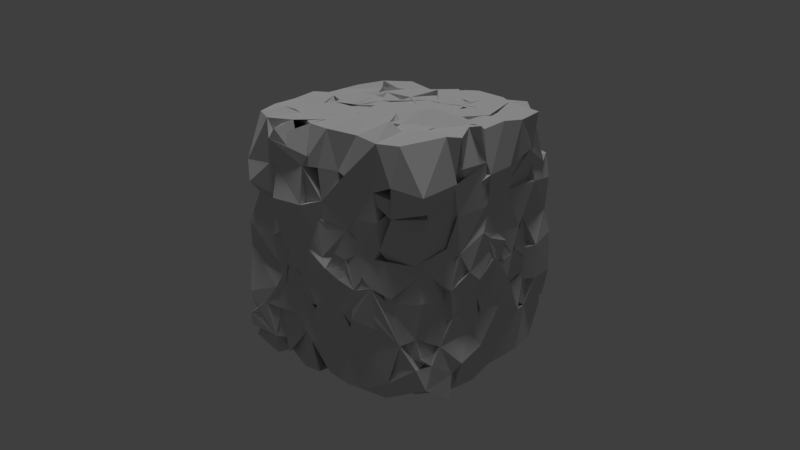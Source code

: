 # Source: DestroyableBlockNoJoin.blend  (saved by Blender 2.78.0; exported with 4.5.12 LTS)
import bpy
from mathutils import Matrix  # noqa: F401  (used for matrix-valued properties, if any)

bpy.ops.wm.read_factory_settings(use_empty=True)
scene = bpy.context.scene
scene.name = 'Scene'

# ---- collections
col_collection_1 = bpy.data.collections.new('Collection 1'); scene.collection.children.link(col_collection_1)

# ---- materials (node trees are filled in below, after node groups)
mat_material_001 = bpy.data.materials.new('Material.001')
mat_material_001.alpha_threshold = 0.0
mat_material_001.diffuse_color = (0.64, 0.64, 0.64, 1.0)
mat_material_001.specular_color = (0.5, 0.5, 0.5)
mat_material_001.roughness = 0.5
mat_material_001.specular_intensity = 1.0

# ---- node groups
ng_auto_smooth = bpy.data.node_groups.new('Auto Smooth', 'GeometryNodeTree')
_s = ng_auto_smooth.interface.new_socket(name='Geometry', in_out='OUTPUT', socket_type='NodeSocketGeometry')
_s = ng_auto_smooth.interface.new_socket(name='Geometry', in_out='INPUT', socket_type='NodeSocketGeometry')
_s = ng_auto_smooth.interface.new_socket(name='Angle', in_out='INPUT', socket_type='NodeSocketFloat')
_s.subtype = 'ANGLE'
_s.min_value = 0.0
_s.max_value = 3.142
ng_auto_smooth.is_modifier = True
_N = ng_auto_smooth.nodes; _L = ng_auto_smooth.links
n0 = _N.new('NodeGroupOutput'); n0.name = 'Group Output'; n0.location = (480, -100)
n1 = _N.new('NodeGroupInput'); n1.name = 'Group Input'; n1.location = (-420, -300)
n2 = _N.new('NodeGroupInput'); n2.name = 'Group Input.001'; n2.location = (-60, -100)
n3 = _N.new('GeometryNodeSetShadeSmooth'); n3.name = 'Set Shade Smooth'; n3.location = (120, -100)
n3.domain = 'EDGE'
n4 = _N.new('GeometryNodeSetShadeSmooth'); n4.name = 'Set Shade Smooth.001'; n4.location = (300, -100)
n5 = _N.new('GeometryNodeInputMeshEdgeAngle'); n5.name = 'Edge Angle'; n5.location = (-420, -220)
n6 = _N.new('GeometryNodeInputEdgeSmooth'); n6.name = 'Is Edge Smooth'; n6.location = (-60, -160)
n7 = _N.new('GeometryNodeInputShadeSmooth'); n7.name = 'Is Face Smooth'; n7.location = (-240, -340)
n8 = _N.new('FunctionNodeBooleanMath'); n8.name = 'Boolean Math'; n8.location = (-60, -220)
n9 = _N.new('FunctionNodeCompare'); n9.name = 'Compare'; n9.location = (-240, -180)
n9.operation = 'LESS_EQUAL'
_L.new(n5.outputs[0], n9.inputs[0])
_L.new(n4.outputs[0], n0.inputs[0])
_L.new(n1.outputs[1], n9.inputs[1])
_L.new(n9.outputs[0], n8.inputs[0])
_L.new(n7.outputs[0], n8.inputs[1])
_L.new(n2.outputs[0], n3.inputs[0])
_L.new(n6.outputs[0], n3.inputs[1])
_L.new(n3.outputs[0], n4.inputs[0])
_L.new(n8.outputs[0], n3.inputs[2])
n0.is_active_output = True

# ---- material node trees

# ---- world
world_world = bpy.data.worlds.new('World'); scene.world = world_world
world_world.use_nodes = True; world_world.node_tree.nodes.clear()
_N = world_world.node_tree.nodes; _L = world_world.node_tree.links
n0 = _N.new('ShaderNodeOutputWorld'); n0.name = 'World Output'; n0.location = (300, 300)
n1 = _N.new('ShaderNodeBackground'); n1.name = 'Background'; n1.location = (10, 300)
n1.inputs[0].default_value = (0.05, 0.05, 0.05, 1.0)
n2 = _N.new('ShaderNodeGamma'); n2.name = 'Gamma'; n2.location = (-190, 300)
_L.new(n1.outputs[0], n0.inputs[0])
n0.is_active_output = True
world_world.use_sun_shadow = False
world_world.sun_shadow_jitter_overblur = 0.0
world_world.cycles.sampling_method = 'MANUAL'

# ---- cameras
cam_camera = bpy.data.cameras.new('Camera')
cam_camera.clip_end = 100.0
cam_camera.lens = 35.0
cam_camera.sensor_width = 32.0
cam_camera.sensor_height = 18.0
cam_camera.ortho_scale = 7.314
cam_camera.dof.focus_distance = 0.0

# ---- lights
light_sun_001 = bpy.data.lights.new('Sun.001', 'SUN')
light_sun_001.transmission_factor = 0.0
light_sun_001.angle = 0.1993
light_sun_001.energy = 1.0
light_sun_001.shadow_buffer_clip_start = 0.5
light_sun_001.shadow_soft_size = 0.1
light_sun_001.shadow_cascade_max_distance = 1000.0

# ---- meshes
me_cube = bpy.data.meshes.new('Cube')
me_cube.from_pydata([(-0.2742, 0.5004, -1.068), (-0.2315, 0.511, -0.6785), (-0.2675, 0.1503, -0.6586), (0.009228, 0.1246, -0.6735), (-0.6945, 0.3332, -0.1397), (-1.035, 0.4114, -0.4237), (-0.7104, -0.01941, -0.3055), (0.2535, -0.4851, 0.6788), (0.6502, -0.2265, 0.6946), (0.2753, -0.4886, 1.098), (0.379, -0.6827, 1.05), (-0.4574, 1.172, -0.7186), (-0.06839, 1.194, -0.4335), (-0.6532, 0.995, -0.6346), (-0.2997, 0.8936, -0.6461), (0.6858, -0.9253, 0.7442), (0.9875, -0.766, 1.105), (-0.2474, 1.196, 0.6228), (-0.1293, 1.214, 0.3439), (0.6069, -0.8013, 0.4022), (1.116, -0.8442, 0.2582), (1.078, -1.082, 0.6174), (0.6615, -0.7145, 0.3694), (1.059, -0.6743, 0.3694), (1.132, -0.8739, 0.5972), (0.6355, -0.9282, 0.5972), (-1.009, -0.06408, -0.06534), (-0.5977, -0.0835, 0.2843), (-0.659, 0.1677, -0.03389), (-1.067, 0.002993, 0.00258), (-0.6765, -0.04338, 0.4143), (1.078, 0.4137, 0.1512), (-0.5441, 0.1585, 0.6788), (-0.5699, 0.1556, 1.095), (-0.2542, 0.4946, 1.144), (1.11, 0.2709, 0.2556), (0.648, 0.0256, 0.4017), (0.1579, 1.249, 0.7182), (0.1463, 0.7575, 0.5784), (-0.6177, -0.2539, -0.1863), (-1.078, -0.2423, 0.06108), (-1.071, -0.4726, 0.1869), (-1.056, 0.1098, -0.1522), (-1.103, 0.4977, -0.1809), (-0.7052, 0.5549, -0.1426), (-1.028, 0.1184, -0.4429), (-0.6445, 0.5183, -0.2283), (-0.6515, -0.4988, -0.133), (-0.7232, -0.6676, -0.3566), (-1.011, -0.6299, -0.3615), (-0.4417, -0.7335, -1.049), (-0.3708, -0.6976, -0.6969), (-0.01549, -0.5485, -1.059), (0.192, -0.8505, -1.061), (0.2938, -0.8344, -0.561), (-1.045, -1.161, 0.3291), (-0.5221, -1.25, 0.1297), (-1.141, -0.2929, 0.2715), (-0.7052, -0.5038, 0.6293), (0.6632, 0.626, 0.004946), (1.087, 0.6732, -0.01499), (1.067, 1.028, -0.2255), (0.145, 0.8229, 0.2691), (0.1459, 1.213, 0.2472), (0.1539, 0.5485, -0.7367), (-0.1296, 0.8251, -1.051), (0.1586, 0.8015, -0.9926), (-0.9694, -1.023, 1.067), (-0.6965, -0.9539, 1.085), (0.6002, -0.2003, 0.2909), (0.634, -0.4574, 0.1877), (-1.075, 0.4289, 0.6285), (-1.099, 0.8305, 0.3264), (-0.7254, 0.7882, 0.6775), (-0.768, 0.8439, -1.072), (-0.8247, 1.179, -1.012), (-0.7473, 1.263, -0.7195), (-0.6313, 0.7823, -0.662), (-0.08215, 0.03869, -1.111), (-0.3072, -0.185, -0.6775), (-0.08701, 0.05635, -0.6136), (-0.2877, -0.4193, -0.6679), (-0.08401, 0.5879, 0.6067), (0.1759, 0.4766, 0.5972), (0.1028, 0.8436, 1.031), (-0.1237, 0.8359, 1.038), (0.6109, -0.7024, 0.7822), (0.5712, 0.5191, 0.5874), (0.5618, 0.4843, 1.087), (-0.6455, 0.05992, 0.436), (-0.6486, 0.134, 0.2193), (1.063, 1.188, 0.5728), (1.071, 0.9164, 0.5698), (0.6809, 1.186, 0.6343), (1.03, 1.229, 0.7565), (1.132, 0.8432, 0.7391), (0.746, 1.252, 0.7676), (0.525, -0.7849, 0.6346), (0.5722, -0.796, 1.064), (-0.418, 0.7869, 0.4205), (-0.2267, 0.79, 0.834), (-0.9735, 0.4336, 0.1818), (-0.3266, -0.7517, 0.4936), (-0.5608, -0.6069, 0.6216), (0.2085, 1.133, -0.8444), (0.1294, 0.8104, -0.5321), (-0.5871, 0.5124, -1.103), (-0.6313, 0.5547, -0.6653), (-0.2303, 0.8561, -1.131), (-0.4862, 0.8535, -1.141), (-0.5013, 0.8652, -0.643), (-0.6541, 0.8703, 0.603), (-0.7646, 1.251, 0.7571), (-0.7301, 1.198, 1.019), (-0.7022, 0.7824, 1.046), (-0.6365, 0.8309, 0.8016), (-0.5475, 1.083, 0.7752), (0.59, -0.1719, -1.136), (0.6447, -0.4245, -0.6325), (0.7472, -0.1607, -1.138), (0.7591, -0.5216, -1.133), (0.6636, -0.5682, -0.7105), (0.6581, -0.1026, -0.7129), (-1.038, -0.6047, -0.05962), (-1.04, 0.175, 0.7109), (-0.7087, 0.1454, 0.1192), (-0.7068, 0.07042, 0.04826), (-1.128, -0.5614, 0.3557), (-1.064, -0.7659, 0.6147), (-0.6389, -0.8636, 0.54), (-0.6723, -0.2286, -0.6693), (0.5062, 1.309, 0.2449), (0.3494, 0.7878, 0.2786), (0.4618, 1.225, 0.612), (0.6951, 0.7395, 0.2838), (-0.9808, 0.1192, 0.2506), (-0.6277, 0.04769, 0.3283), (-0.7058, -0.3324, 0.3409), (0.1775, 0.1917, 0.6249), (-0.04758, 0.0827, -0.7452), (-0.4246, 0.4069, -1.064), (-0.3813, 0.3944, -0.6468), (0.07517, 0.3422, -0.6907), (0.1602, -0.09627, -1.117), (0.2608, 0.2837, -1.058), (0.09007, -0.791, 1.043), (-0.6431, 0.3123, -0.542), (-0.5906, -0.1624, 0.1471), (0.1462, 1.231, -0.6829), (0.4217, 0.8555, -0.3419), (0.5492, 1.186, -0.5728), (0.2442, -0.3926, -1.098), (0.2783, -0.4427, -0.6993), (1.047, 1.143, -0.4744), (0.7552, 1.227, -0.7369), (1.022, 1.112, -0.7464), (1.0, 0.5962, 0.6812), (0.6768, 0.5212, 1.034), (0.959, 0.5429, 0.8999), (0.6594, 1.186, 0.4639), (0.8777, 1.196, 0.6392), (0.6473, 1.212, 0.804), (1.062, -0.9624, 1.055), (0.5119, 1.301, 0.8345), (0.3153, 0.7431, 0.4863), (0.6958, 0.8943, 0.411), (0.1521, 1.06, 0.5427), (-0.3658, 0.8033, -0.2596), (-0.3525, 1.261, -0.2688), (0.5578, -0.2057, 0.64), (1.011, -0.1563, 1.05), (0.8779, 0.1274, 0.9738), (1.036, 0.7892, 1.082), (0.7492, 0.835, 1.137), (0.6742, 0.1397, 0.2269), (-0.5314, -0.5418, -1.043), (-0.9267, -0.7441, -1.014), (-0.8607, -0.7004, -0.6544), (0.6784, -0.8678, -1.05), (0.7805, -1.165, -1.025), (0.4347, -1.201, -0.5415), (0.5722, 1.172, 1.098), (0.7969, 1.18, 1.077), (-1.138, -0.3096, 0.6999), (-0.6617, -0.2037, 0.6465), (-1.061, -0.1234, 0.9839), (0.2861, -0.1676, -0.6976), (-0.6307, 0.8363, -0.9416), (-0.6409, 1.186, -0.928), (-0.5424, 1.266, -0.4389), (-0.5553, 0.7646, -0.4147), (-0.6835, 1.095, -0.3258), (-0.1215, 1.029, -0.2613), (-0.6045, 1.246, -0.167), (-0.1604, 0.9662, -0.09488), (0.6717, -0.09432, 0.07683), (1.083, -0.1448, 0.06587), (1.054, -0.4307, 0.638), (-0.09512, -0.4836, 0.6373), (0.1606, -0.46, 0.6451), (-0.1505, -0.7877, 0.6956), (-0.1098, -0.4253, -0.7002), (-0.5725, -0.5576, -0.6821), (-0.3777, -0.8685, -0.7681), (-0.2433, 1.195, 0.4101), (-0.1912, 0.8743, 0.4), (-0.5769, 0.8179, 0.5649), (0.4572, 0.7728, -0.2049), (0.7161, 1.215, 0.01054), (0.9427, 1.146, -0.2498), (0.9347, 0.8477, -0.212), (-0.4756, -1.25, -0.1881), (-0.741, -1.153, -0.4586), (-0.6572, -0.8443, -0.3995), (-1.044, 0.8059, -1.016), (-1.111, 0.8137, -0.6568), (-1.036, 0.4504, -0.9392), (1.056, 0.5078, 0.5977), (0.6936, 0.4951, 0.5565), (-0.9684, -0.7983, -0.6392), (0.2027, 1.23, -0.01653), (0.2024, 1.21, -0.343), (0.161, 0.8711, -0.3677), (0.5808, -0.4709, 0.6132), (-0.7976, -0.824, 0.698), (-0.7116, -1.152, 1.055), (-0.6156, 1.225, 0.148), (1.053, -0.8974, -0.99), (1.101, -0.5319, -1.076), (1.135, -0.4964, -0.7224), (0.468, -0.1106, 0.7001), (-1.024, 0.8481, -0.1254), (-1.042, 1.192, -0.09922), (1.096, -0.6995, -0.9163), (0.1772, -0.8607, 1.059), (-1.133, -0.1396, -0.6688), (0.8999, 0.8079, -1.099), (0.7298, 0.4218, -0.6863), (1.099, -0.1121, -0.04257), (0.7409, -0.1797, 0.2891), (1.03, -0.1986, 0.2807), (0.3546, 1.212, -0.9749), (0.3844, -0.09619, -1.131), (-0.7226, 0.4652, 0.1579), (0.1567, 1.188, -0.591), (0.258, 1.224, -0.6651), (0.2402, 0.7881, -0.6435), (-1.086, -0.5424, 0.7283), (-0.7162, -0.5377, 0.9779), (-1.006, -0.603, 0.9124), (0.6555, -0.8639, -0.1678), (0.01412, -0.04844, 1.136), (-0.329, -0.2351, 1.067), (0.3083, -0.1421, 0.6799), (0.5925, 0.1493, 0.5879), (-0.7445, 1.24, 0.08478), (-1.04, 1.24, 0.04702), (0.675, -0.6766, 0.4941), (0.6378, -0.5937, -0.03502), (1.094, 0.08274, -0.01172), (1.104, -1.159, -0.7058), (-0.06163, 1.183, 0.9747), (0.3086, 1.187, 1.019), (0.09993, -0.3546, 0.6931), (-0.601, -0.7934, -0.1298), (-1.077, -0.8337, 0.07151), (0.6074, 0.5413, -0.5955), (1.084, 0.5053, -0.7081), (0.3463, 0.7813, 0.1758), (-0.4077, 0.02181, 0.6329), (-0.06519, 0.1186, 0.682), (0.6321, 1.203, -0.05952), (0.8631, 0.8068, 0.2187), (1.014, 1.17, 0.1417), (-0.2873, 0.8303, -0.9149), (-0.1945, 1.214, -0.8583), (-1.046, 1.195, -0.6697), (-0.1417, -0.1751, -0.6496), (-1.087, -0.8265, -0.5708), (-0.9467, -1.114, -0.7735), (-0.6729, -1.201, -0.6644), (-0.7274, -0.1354, -0.3204), (-0.6977, -0.1661, 0.08586), (0.7117, 0.3494, 0.1808), (0.6526, 0.2623, -0.2203), (-0.7208, 0.5705, -0.5203), (-0.8978, 0.02559, -0.6514), (-0.1113, 0.8263, -0.2537), (0.7707, 1.175, -1.063), (0.5442, 1.166, -1.051), (0.6575, -0.5152, 0.664), (0.6354, 0.5865, 0.9208), (-0.7023, 1.176, 0.3711), (-0.7249, -0.1727, -1.028), (-0.5844, 0.4983, 1.143), (-0.3294, 1.209, 0.6802), (1.08, -0.1215, -1.084), (1.123, -0.1502, -0.7269), (0.991, 0.4509, -0.6857), (0.08389, -0.3466, -1.063), (-0.9886, -0.9276, -0.2999), (-0.7164, -1.007, -0.6917), (0.9701, 1.216, 0.3208), (0.1896, 0.8788, -0.6673), (0.2703, 0.425, -0.6656), (-0.01139, 0.6251, -0.6665), (-0.2139, 1.077, 0.1387), (-0.3113, 0.781, 0.1237), (-0.3251, -1.196, -1.078), (-0.4101, -1.239, -0.6577), (-0.1691, -1.166, -1.066), (0.05916, -1.182, -0.5923), (0.6473, -0.2906, -0.1664), (1.075, -0.1314, -0.3411), (1.073, -1.194, 0.3115), (0.6662, -1.204, 0.4187), (1.025, -0.8273, 0.07441), (0.4993, -1.25, 0.09813), (0.4727, -0.7497, 0.1562), (-0.2296, 0.3828, -1.028), (-0.5401, -0.01846, -0.676), (-0.302, 0.2742, 0.666), (0.6287, -0.147, -0.6207), (0.6069, -0.1067, -0.3817), (0.9756, 0.03713, -0.9673), (1.112, -1.165, 0.7544), (-0.2748, 0.4328, 0.6426), (-0.2522, 0.3911, 1.064), (-0.5176, 0.6639, 1.044), (0.2535, -0.04878, 1.047), (1.031, 0.1279, -0.2937), (-1.064, -0.3158, 0.5913), (-0.8994, 0.06178, -1.034), (-0.7181, -0.8633, -0.6644), (-0.6915, -0.6016, -0.9156), (-0.744, 0.8058, 0.09761), (-0.4597, 1.204, 0.965), (-0.4053, 0.7817, 0.9641), (1.057, 0.0138, -0.2315), (0.6884, 0.04331, 0.106), (-0.06991, -0.35, 0.6737), (0.05557, 0.04826, 0.7078), (0.05776, 0.08066, 1.048), (1.046, 1.192, -0.141), (0.6143, 1.222, -0.3672), (-0.3308, -0.1331, 0.6415), (-0.3334, -0.07354, 1.018), (-0.8934, 0.03666, 0.6176), (-0.9013, 0.05141, 1.036), (-0.3774, -1.243, 0.5937), (-0.3716, -1.204, 1.03), (-0.07827, -1.182, 1.01), (-0.6328, 0.5153, 1.034), (-1.063, 1.168, 0.7691), (-1.129, 0.8581, 0.6822), (-1.076, 1.198, 0.564), (-0.7306, 1.211, 0.658), (-0.1702, 1.22, -0.09662), (-0.9034, 0.4602, 0.9943), (-1.066, 0.7433, 0.9658), (0.177, 1.114, 0.1194), (-0.8681, 0.6283, -1.04), (-0.8414, 0.6583, -0.607), (0.9339, 0.1449, -1.081), (0.1182, -1.132, -1.046), (0.6533, 0.9575, 0.2166), (0.7504, -0.3064, 1.043), (-0.2526, 1.098, -1.134), (-0.2986, 1.104, -0.6388), (0.4906, -1.25, -0.1652), (-1.08, -0.139, -1.008), (-0.6708, -1.109, -0.9186), (0.7713, 0.1741, 0.1466), (0.9794, -0.4072, -0.04026), (0.7397, 0.07789, -0.07169), (0.7706, 1.151, 0.1396), (-0.9778, 0.5433, -0.6173), (0.142, 0.198, 1.051), (0.4312, -0.6386, -1.083), (0.9679, -0.681, -1.031), (0.9331, -0.6601, -0.644), (1.045, 0.4493, -1.076), (1.002, -0.5014, -0.5789), (-0.8629, 0.5584, 0.6681), (-0.624, 0.3869, 1.045), (-0.4302, 0.7778, 0.7093), (-0.3733, 0.6839, 1.016), (-0.7124, 0.8857, 1.048), (-0.6509, -0.7036, 1.052), (-1.039, -0.7356, 0.4779), (-0.649, -0.6766, -0.0476), (-1.031, -0.8113, -0.195), (-1.11, -0.9797, 0.8459), (-0.7346, -1.146, 0.8259), (-0.8847, -1.174, 0.6847), (-0.9137, -0.8094, 1.009), (-0.4703, 0.5273, 0.6803), (-0.3077, 0.00306, 1.079), (-0.2903, -0.9434, 0.6446), (-0.645, -1.01, -0.1997), (-0.6303, -0.9952, -0.03978), (-0.5205, -0.8848, -0.6582), (-1.008, 0.3698, -0.1155), (0.2537, -0.1034, -1.034), (0.7319, 0.007861, 0.2991), (1.052, -0.766, 0.9592), (0.7347, -1.121, 1.075), (0.6368, -0.5262, 0.5037), (1.034, -0.477, 0.5037), (0.4956, -0.4458, 0.6882), (0.5146, -0.4179, 1.086), (0.05655, 0.4331, 1.02), (0.2042, 0.3721, 0.6704), (-0.5957, 0.3933, -0.4491), (0.6159, 1.231, -0.8576), (0.6021, 0.7921, -0.8748), (0.9663, 0.4247, -0.1215), (0.6008, 0.3443, -0.2748), (0.9964, 0.06208, -0.04699), (0.9705, 0.3223, -0.2343), (-0.5865, -0.2718, 0.6534), (-0.5975, -0.5137, 1.031), (-0.8951, 0.5693, 0.2931), (-0.9892, 0.06468, 0.01534), (-0.9666, 0.5545, 0.1571), (-0.684, -0.08423, -0.02447), (-0.6463, 0.08183, -0.1108), (-1.039, 0.2033, -0.04593), (-0.6933, 0.1744, 0.3037), (-0.5187, -0.06211, -1.032), (-0.3144, 0.1168, 1.081), (1.06, 0.1089, 0.2178), (0.04065, 0.1823, -1.077), (-0.8031, -1.205, -0.3666), (-0.8053, -0.7909, -0.3313), (0.8889, -0.7697, -0.686), (0.9142, -1.2, -0.6803), (0.7005, -1.221, -0.7373), (-0.3426, -1.214, -0.7942), (-0.05145, -1.209, -0.4978), (-0.8964, -0.7897, 0.648), (-0.6231, -1.128, 0.9527), (-0.002163, -0.75, -0.2485), (-0.002163, -1.25, -0.2485), (-0.001432, -1.25, 0.2515), (-0.001432, -0.75, 0.2515), (0.309, -1.155, -0.7755), (0.3029, -0.81, -0.7716), (0.7975, -1.221, -0.3376), (0.8478, -0.781, -0.3411), (0.7414, -0.7802, 0.3327), (0.7733, -1.21, 0.3507), (0.9163, -0.8129, 0.7368), (0.7412, -1.083, 0.8584), (-0.81, -0.7692, 0.3693), (-0.7881, -1.21, 0.3697), (0.3882, -1.221, 0.7778), (0.398, -0.7736, 0.7329), (-0.3247, -1.157, 0.8004), (-0.2798, -0.8362, 0.8025), (-0.2245, 0.7775, 0.9515), (-0.3103, 1.131, 0.8596), (-0.7698, 1.214, -0.1905), (-1.104, 0.1019, -0.3285), (-1.06, 0.3686, -0.2564), (0.8138, -0.5927, 1.099), (-0.1209, 1.189, -0.5273), (1.005, -0.7357, 0.7037), (0.8255, -0.604, 0.6945), (-0.2812, 0.806, 0.6243), (-0.266, 1.184, 0.292), (-0.1349, 0.8233, 0.2874), (0.7017, -1.126, 0.6008), (-0.9911, -0.004208, 0.315), (-0.5898, -0.01812, -0.03238), (-1.069, -0.02602, 0.2237), (-1.086, -0.2129, 0.7416), (-0.6873, -0.2509, 0.7422), (0.6891, 0.4645, 0.2002), (1.073, 0.4927, -0.2171), (0.6842, 0.3987, -0.2019), (1.106, 0.7789, 0.1538), (1.104, 0.7782, -0.1834), (-0.3717, 0.1385, 0.6825), (-0.2021, 0.5253, 0.6807), (1.062, 0.1468, 0.5632), (0.6859, 0.1474, 0.5337), (0.2075, 0.779, 0.4956), (-0.1948, 0.8919, 0.581), (-0.9884, -0.5276, 0.2204), (-1.019, -0.5096, -0.2012), (-0.6281, -0.5507, -0.235), (-0.3874, -0.6556, -1.082), (-0.6228, -0.3267, -0.681), (-0.2784, -0.5403, -0.689), (-0.2865, -0.5854, -1.088), (-0.6714, -0.8259, 0.3017), (-1.069, 0.02043, 0.4468), (-1.097, -0.4314, 0.6402), (-0.6344, -0.2028, 0.4154), (1.028, 0.8852, -0.1517), (-1.009, -0.9137, 1.097), (-1.022, -0.7974, 1.095), (-0.632, -0.8683, 0.6914), (-0.7076, 0.6989, 0.6053), (-1.069, 0.6944, 0.5384), (-1.024, 0.7503, 0.3074), (-0.6844, 0.7212, 0.2927), (-0.6135, 1.219, -1.047), (-0.001962, 0.08588, -1.069), (-0.2502, -0.3291, -0.632), (-0.2213, -0.4007, -1.051), (0.1241, -0.164, -1.047), (1.083, -0.9591, 0.6799), (-0.6491, -0.07957, 0.1109), (-1.049, -0.06974, 0.1085), (0.004692, 0.8188, 0.645), (-0.02427, 1.224, 0.644), (-0.2359, 1.206, 0.7948), (-0.4253, 1.207, 0.4366), (-0.6133, 0.3937, 0.2052), (0.2715, 1.127, -0.6991), (-0.2457, 0.9452, -0.5679), (-0.02243, 1.26, -0.6615), (0.2649, 1.172, -0.5654), (-0.6737, 0.1291, -1.013), (-1.099, -0.4845, -0.2659), (-1.067, -0.1322, -0.2989), (-0.6845, -0.5165, -0.5075), (-1.044, 0.1321, 0.6158), (-0.6671, 0.09497, 0.5838), (-0.5996, 0.4392, 0.616), (-0.6889, 0.0684, -0.6936), (-0.7574, 0.05563, -1.008), (0.4257, 0.8432, 0.6526), (-1.094, -0.2246, 0.2039), (0.3086, 0.1224, 1.036), (0.2031, 0.4272, 1.038), (0.08317, 0.3291, -1.091), (0.1274, -0.1278, -0.6552), (0.178, -1.194, 1.058), (0.03579, -1.199, 0.5509), (0.3406, -1.2, 1.042), (0.3253, -0.791, 1.045), (0.5336, 0.1333, -0.687), (0.2131, 0.4184, -1.082), (0.5429, 0.1214, -1.084), (0.439, 0.002313, -0.6586), (-0.5711, 0.258, -0.5907), (-1.027, 0.3193, -0.6152), (-1.029, 0.2748, -0.2298), (0.4843, 1.226, -0.4751), (0.4225, 1.221, -0.5819), (0.6767, -0.7845, -0.9743), (0.6504, -0.5186, -1.079), (1.096, 1.185, -0.6898), (0.6692, 0.5712, 0.6397), (0.8449, 0.7978, 0.7068), (0.5493, 1.218, 0.4866), (0.5981, 0.7656, 0.4866), (0.5882, 0.7776, 0.9999), (0.6786, -1.004, 1.094), (0.6846, -1.026, 0.6793), (0.7448, -1.136, 0.6989), (0.2056, 1.061, 0.6918), (0.495, 1.261, 0.7401), (0.3422, 0.7731, 0.649), (0.1843, 1.127, 0.6148), (-0.6933, 1.208, -0.2624), (-0.6883, 1.195, -0.6171), (-0.1998, 1.172, -1.075), (-0.1408, 1.219, -0.6794), (-0.01413, 1.21, -1.034), (0.9408, 0.05362, 1.011), (0.9298, 0.04529, 0.6694), (0.04196, 0.2226, -0.6806), (-0.3291, 0.07009, -0.6528), (-0.3567, 0.05939, -1.093), (0.9977, 0.6141, 0.9776), (0.6786, 0.1164, 0.0267), (0.696, 0.5324, 0.3413), (-1.052, -0.6186, -0.9591), (-1.082, -0.5167, -0.095), (-1.046, -0.7112, -0.4097), (-1.093, -0.3807, -0.19), (-0.7009, -0.3511, -0.1987), (0.5789, -1.197, -1.023), (0.5171, -0.7803, -1.035), (-1.047, 0.1368, 1.002), (-0.7321, 0.06485, 1.025), (-0.2544, 1.229, -0.02828), (0.001853, -0.00528, -0.6454), (-0.01015, -0.04069, -1.042), (0.1131, 0.1314, -0.6633), (0.4465, -0.02878, -1.07), (-0.4046, 1.226, -0.6513), (-0.6806, 0.832, -0.8455), (1.111, -0.04323, 0.05314), (-0.4697, -0.5498, -0.688), (0.05481, -0.7395, 0.5913), (-0.07366, -0.4616, -1.093), (-0.1878, 0.8173, 0.5027), (-0.2036, 1.216, 0.5027), (0.8312, 0.8058, -0.2207), (0.8501, 1.205, -0.2142), (-1.016, -1.192, -0.01079), (-0.4897, -0.7931, -0.1683), (-1.077, -1.107, -0.2304), (-1.07, -0.7746, -0.2894), (-1.029, 0.5923, -0.9429), (-0.6549, 0.5654, -0.9957), (0.67, 0.8175, 0.6406), (1.092, 0.4924, 0.2165), (-0.7215, -0.4985, -0.5991), (-0.7517, -0.5215, -1.015), (0.3182, 0.8145, -0.3508), (1.009, -0.6685, 1.067), (-0.7008, -0.798, 0.6518), (-0.4279, 1.23, -0.1866), (-0.5383, 0.8283, -0.2208), (1.067, -0.7834, -0.6434), (1.07, -0.7923, -1.023), (0.3584, 1.231, 0.631), (0.1767, 0.8088, 0.3879), (0.5348, -0.5213, 1.084), (-0.01256, -0.3123, -0.6466), (-0.3163, -0.0635, -0.6736), (-0.3222, -0.1135, -1.068), (-0.01744, -0.3137, -1.075), (0.6607, -0.8262, -0.6444), (1.05, -0.1617, 0.6699), (0.6719, -0.1206, 0.6108), (-0.6734, -0.155, -0.5197), (-1.09, -0.537, -0.6202), (1.027, 0.734, -0.7038), (1.001, 0.6912, -1.073), (0.6878, -0.1996, -0.1486), (0.6935, -0.2947, 0.2478), (0.7736, -0.9127, 1.066), (0.7714, -0.792, 1.078), (0.7641, -0.7774, 0.6841), (0.3099, 0.8099, -0.5522), (-1.082, 0.6693, -0.04406), (0.2509, 1.23, -0.9982), (-0.1106, 0.1602, 1.067), (-0.9883, -0.6888, 0.6684), (-0.7202, -0.506, 0.3072), (0.9964, -0.5205, -0.2988), (0.6261, -0.536, -0.2776), (1.033, -0.4301, -0.6687), (-1.053, -0.07403, 0.4914), (-0.6699, -0.1446, 0.556), (-0.1352, -0.4638, 1.094), (0.1412, -0.1334, 1.111), (0.1322, -0.1488, 0.6792), (0.03369, -0.06019, 0.6821), (-1.089, 0.7792, -0.009766), (1.126, -0.1519, 0.3259), (1.105, -0.03965, 0.4566), (0.5486, 0.5447, -0.6877), (0.4498, 0.5554, -1.09), (0.6098, 0.111, -0.9934), (1.084, -0.7667, -0.492), (0.6665, -0.7793, -0.4158), (0.6681, -1.209, -0.4154), (1.088, -1.195, -0.4742), (-0.133, -0.1946, 1.083), (0.1663, -0.4528, 1.093), (-0.1065, -0.2056, 0.6863), (-0.0999, -0.08856, 1.078), (0.3093, -0.1989, 1.095), (-0.6131, -1.202, 0.0609), (-0.5676, -1.108, 1.044), (-0.3381, -0.8217, 1.032), (-0.651, -1.129, 0.6579), (0.2642, 1.166, 0.4497), (0.01961, 1.21, 0.1738), (0.4446, 1.233, 0.1942), (0.1225, 0.8203, 0.03373), (-0.2712, -0.2257, 0.6972), (-0.4743, -0.01156, 1.08), (-0.05048, 0.03576, 1.099), (0.9607, 1.223, 0.2184), (0.6801, 0.8005, -0.1592), (0.5086, 0.7322, 1.063), (0.2081, 0.8308, 1.079), (0.1854, 0.9556, 0.7301), (0.5246, 0.7714, 0.6968), (0.05089, 1.196, -0.5923), (-0.2807, 0.8531, -0.8055), (-0.1244, 0.8231, -0.4328), (-1.021, 0.8012, -0.3634), (-1.055, 1.191, -0.4334), (-0.1205, -0.1716, -1.043), (1.036, -0.65, 0.8049), (-1.057, -1.2, -0.604), (-0.6486, -0.8075, -0.6056), (-1.007, -1.184, -0.7023), (-0.6831, 0.1138, -0.2815), (1.099, 0.1915, 0.1583), (-1.054, 0.5432, -0.4889), (-0.2757, 0.8113, -0.5772), (-0.07534, 1.246, -0.2688), (-0.08045, 0.8513, -0.6335), (0.6143, -0.8915, 1.06), (0.6339, 0.6871, 0.8828), (1.014, 0.4133, 0.5596), (1.06, 0.7981, 0.6664), (-0.6351, 0.7561, 0.4127), (-0.3663, 0.8162, 0.2664), (-0.617, 0.8013, 0.139), (-0.4723, -0.1292, -0.6775), (-0.6602, -0.4879, -1.087), (-0.538, -0.1685, 1.04), (-0.5436, -0.1591, 0.6444), (1.008, 0.1526, -0.6347), (1.042, 0.1307, -1.029), (1.076, 0.8381, -0.6016), (0.6623, 0.6982, -0.9247), (1.056, 0.652, -0.9154), (0.6358, 0.5542, -0.3131), (0.6269, 0.426, -0.7198), (-1.055, 1.21, 0.3057), (-1.039, 0.3775, 0.4885), (-0.6238, 0.343, 0.4835), (0.6912, 0.5409, 0.4515), (-1.046, -0.7366, 0.06313), (-0.4978, -0.7795, 0.07055), (-1.032, -1.013, -0.2176), (-0.649, -0.7051, 0.06313), (-0.6481, -0.8925, -0.2884), (-0.6973, -0.9202, -1.082), (-0.3128, -0.83, -1.07), (1.061, 1.231, 0.2783), (1.07, 0.8891, 0.1784), (0.7103, 1.203, 0.2283), (0.728, 0.8023, 0.1495), (0.5519, 0.7719, -1.03), (-0.5748, 1.226, 0.2558), (-0.6915, 0.8539, 0.2891), (-0.4463, 0.7877, 0.1968), (0.02735, -0.7888, -0.5605), (-0.05141, -1.197, -1.083), (0.03161, -0.7866, -1.083), (1.097, -0.3239, -0.2348), (0.6893, -0.3846, -0.2362), (0.2413, 0.8335, -0.4211), (-0.5763, 0.165, -0.6397), (-0.5898, 0.1932, -1.047), (0.2055, 1.169, 0.332), (0.4392, 0.7856, 0.136), (0.5181, 1.215, -0.2268), (1.051, -0.1174, -0.44), (1.04, -0.297, -0.7022), (-0.5843, 1.133, 1.088), (-0.2518, 0.8819, 0.7027), (-0.6403, 1.035, 1.102), (-0.2118, 0.9343, 1.075), (-0.6422, 1.098, 0.7165), (0.6027, -0.004196, 0.8988), (1.008, 0.2353, 0.56), (0.4845, -0.1381, 1.086), (0.5506, 0.2186, 1.038), (-1.051, -0.02084, -0.255), (-0.2582, 0.2666, 1.082), (0.6396, 0.1484, -0.2384), (0.6376, 0.06846, -0.5361), (1.054, 0.1043, -0.4857), (-0.6728, -0.3072, 0.5117), (-1.074, -0.3252, 0.4713), (-0.743, 0.7584, -0.1883), (-0.8146, -0.6282, 1.079), (-0.8704, -0.6511, 0.6778), (0.6882, -0.04308, -0.3041), (-0.6468, -0.7566, -0.7299), (0.05047, -0.3073, 1.083), (0.6079, 0.821, -0.3411), (0.6814, -0.1526, -0.01615), (1.017, -0.1452, -0.1397), (-0.647, -0.2187, 1.029), (-0.3092, -0.03178, 0.6356), (-0.1716, 0.4179, -0.679), (-0.1998, -1.208, 1.022), (-0.2539, -0.875, 1.062), (-1.095, 0.1518, 0.1259), (0.1596, 0.4565, -0.6901), (0.09617, 0.5397, -1.09), (0.2153, 0.1441, -0.6865), (0.3428, 0.5319, -1.093), (0.2243, 0.1476, -1.107), (0.1939, -0.7943, -0.6696), (-0.2663, -0.8021, -0.7155), (-0.2157, -0.8085, -1.09), (0.1818, -0.47, -0.6395), (-0.1525, -0.5872, -0.6389), (-0.1689, -0.4967, -1.034), (0.1735, -0.4465, -1.035), (-0.6888, -0.2584, -0.2682), (-1.058, -0.02094, -0.4058), (-1.022, 0.04894, -0.6395), (1.068, -0.5216, 0.1896), (0.6861, -0.5011, -0.1894), (1.077, -0.5889, -0.1377), (0.1465, 1.244, -0.2631), (0.1258, 0.8336, -0.2336), (-0.2331, 0.8318, -0.09446), (-0.1613, 1.209, -0.2024), (0.6304, -1.184, 1.061), (0.704, -0.8585, 0.6574), (0.4398, 1.223, -0.3355), (0.4588, 0.8212, -0.6923), (0.483, 1.222, -0.687), (-0.9688, 0.5636, 1.052), (-0.9934, 0.5413, 0.6642), (-0.2839, 0.7702, -0.68), (-0.2697, 0.7446, -1.075), (0.8746, -0.000753, -0.6612), (0.8969, 0.02447, -1.043), (0.2991, -1.201, -0.6663), (0.3243, -1.197, -1.058), (0.4032, -0.7792, -1.039), (0.1216, -0.781, -1.035), (0.6476, 0.7182, 0.3871), (1.033, 0.6855, 0.3836), (-0.2655, 1.198, 0.9589), (-0.6216, -0.1475, -1.075), (-0.2379, -0.001109, -0.6596), (-0.2643, 0.01686, -1.077), (-0.6166, 0.0479, -1.053), (0.3739, -0.04974, 1.081), (0.7029, -0.1823, 1.077), (0.2664, -0.2286, -1.04), (-0.213, 1.112, -0.757), (-0.5908, 0.8759, -0.6874), (1.023, -1.203, -0.05334), (0.527, -0.8134, -0.1731), (1.035, -1.204, -0.2516), (1.041, -0.8252, -0.2196), (-1.024, 0.1542, -0.577), (-1.038, 0.07833, -0.8827), (-1.041, 0.1871, 0.4228), (-0.6403, 0.5436, 0.3132), (-1.033, 0.5511, 0.3162), (1.047, 0.7574, -0.3629), (0.6537, 0.7689, -0.4206), (0.7945, 0.7596, -0.7007), (-0.6552, -1.141, -1.019), (-0.6611, -0.8243, -1.072), (-0.4549, 1.2, 0.1621), (0.08787, 0.8478, 0.1903), (0.6187, 0.5152, -1.089), (-1.007, 0.8381, -0.6834), (0.8038, 0.1094, 0.03856), (0.6428, -0.2243, 0.07145), (0.6174, 0.8417, 0.1235), (0.5484, 1.24, 0.1572), (0.7323, 1.21, -0.1877), (-0.6528, 0.6498, -0.5342), (-0.6295, 0.7664, -0.3276), (-0.07804, -0.09265, 0.6802), (-0.1842, 0.07127, 0.6676), (0.6967, 0.8256, -0.6876), (0.6612, 0.7898, -1.065), (1.03, -0.1767, -0.6238), (-0.5371, 0.4616, 1.054), (-0.5709, 0.5174, 0.6718), (-0.8432, 0.6669, 0.6613), (-0.3725, 0.687, 0.6831), (-0.678, -0.6472, 0.6937), (-0.6819, -0.8973, 0.1706), (0.1972, 0.326, 1.045), (-0.1558, 0.1772, 0.6488), (0.1378, 0.09505, 0.6642), (-0.9813, -0.8677, 0.6952), (-1.024, -1.207, 0.7572), (-0.7028, -1.222, 0.6517), (-0.644, -0.967, 0.6503), (-1.093, -1.13, 0.6365), (-0.6233, -0.5155, 0.1825), (-0.6008, 1.203, 0.3543), (-0.6121, 1.197, 0.6083), (-0.1303, 0.8345, 0.184), (-0.1564, 1.234, 0.1807), (-0.3531, 1.219, 0.1983), (-0.6852, 1.191, -0.1343), (-0.5993, -0.9564, 1.039), (-0.8952, -0.7408, 1.087), (-0.4553, -0.08787, 0.6458), (-0.1731, -0.2941, 0.6419), (-0.107, -0.3638, 1.075), (0.2968, 0.2439, -0.678), (-1.081, 0.77, 0.108), (-1.04, 1.203, 0.1671), (-0.7164, 1.197, 0.1891), (-0.6354, -0.7756, 0.138), (0.6979, 0.2361, 0.2054), (-0.7092, -1.125, -0.2268), (-1.08, -0.9324, -0.1258), (-0.5975, -1.008, -0.634), (-0.9774, -0.8304, -1.02), (-0.7525, -0.617, -0.6573), (-0.5576, -0.9635, -1.036), (-0.7863, -0.6582, -1.051), (-0.5913, 0.4488, -0.6432), (-0.606, 0.466, -0.994), (-0.9691, 0.492, -0.24), (-0.7184, 0.0529, -0.4081), (-0.7257, -0.03903, -0.1692), (-0.6978, 0.7457, 0.03017), (-1.078, 0.8194, -0.2656), (-0.6944, 0.8958, -0.2905), (-0.6161, 0.8116, -1.083), (0.5429, -0.1322, -0.6741), (0.09678, -0.3634, -0.6566), (-0.3372, 0.1563, -1.058), (-0.204, 0.8311, -0.6563), (-0.6581, -0.04897, 0.8732), (-1.054, 0.00441, 0.8732), (-0.6687, -0.1377, 0.9591), (-0.705, -0.393, 0.6859), (-1.048, -0.007426, 0.7597), (-0.6582, -0.06056, 0.7683), (1.073, -0.1469, 0.4574), (0.6753, -0.1122, 0.4862), (1.046, -0.3925, 0.2335), (0.9885, -0.416, 0.0745), (0.747, -0.8391, 0.986), (0.6674, -0.7587, 1.025), (0.6502, -0.5459, 1.032), (0.9776, -0.2627, 0.6638), (0.9458, -0.5057, 1.051), (0.6386, -0.2588, 1.059), (0.9338, -0.5265, 0.6917), (0.1949, 0.05596, 1.07), (0.3668, 0.09132, 0.6315), (0.3218, -0.03313, 0.6709), (0.4994, 0.1225, 1.039), (-1.026, 0.2913, 0.6414), (-0.6276, 0.2568, 0.6414), (0.4177, -0.6635, 0.681), (-1.028, 0.4387, -0.606), (0.6114, 0.2822, -0.08825), (0.7115, -0.0194, -0.1643), (0.982, 0.4977, -0.2615), (0.728, 0.0379, -0.3685), (1.057, 0.1614, -0.07614), (-0.3928, -0.6694, 1.043), (-0.4156, -0.6829, 0.6454), (-0.2604, -0.5011, 1.035), (-0.6508, -0.3379, 1.031), (-0.2555, -0.5301, 0.6379), (-1.024, -0.5651, 1.073), (-0.6728, -0.4307, 1.066), (-0.5547, -0.481, 0.6665), (-0.2677, 0.8402, 1.083), (-0.5993, 0.7689, 1.059), (-0.5919, 0.7808, 0.7018), (0.08915, 0.8401, -0.6794), (0.2888, 1.178, -0.4573), (0.08263, 1.215, -1.006), (-1.125, 0.3788, 0.1685), (-1.09, 0.2373, 0.2684), (-0.9276, 0.003594, 0.1303), (-0.8301, 0.5681, 0.1641), (-1.018, 0.4044, 0.06735), (-0.6485, 0.345, 0.07399), (-1.092, -0.1514, 0.01979), (-0.6672, 0.002108, 0.2228), (-0.9431, 0.09874, 0.1018), (-0.7208, -0.3687, 0.07721), (-0.7151, -0.3289, -0.0587), (-1.034, 0.1136, 0.3459), (-1.033, -0.1384, 0.6519), (-0.6356, 0.1854, 0.4798), (-0.6248, 0.2014, -0.213), (-0.6553, -0.09797, -0.4376), (-0.1976, 0.1861, -1.058), (-0.2121, 0.1303, 1.065), (-0.1261, 0.3659, 1.071), (-0.06046, 0.4177, 0.6488), (-0.07284, 0.5473, 1.056), (0.7045, -0.05741, -0.0685), (1.111, 0.06868, -0.1552), (-0.6398, -1.192, -0.4706), (-0.8638, -1.174, -0.7154), (-0.8352, -0.8191, -0.7116), (-0.3933, -0.8225, -0.6064), (-0.6814, -0.8211, -0.9131), (0.4162, -0.8092, -0.5686), (-0.6433, -0.8059, 0.4038), (-0.6286, -0.8248, 0.9448), (-0.3858, -0.8135, 0.558), (0.6676, -1.199, 0.7365), (0.3941, -0.8048, -0.7243), (0.4155, -1.2, -0.7438), (0.6267, -0.791, 0.6495), (0.3682, -0.7988, 0.5297), (0.3312, -1.2, 0.5522), (0.8641, -1.193, 0.7047), (0.6863, -0.8271, 0.8174), (0.4723, -1.2, 0.5686), (0.8143, -1.173, 0.8671), (0.7986, -0.8007, 0.8635), (0.6097, -1.169, 0.6203), (0.9985, -1.191, 0.6252), (0.9777, -0.7907, 0.6232), (-0.3915, -0.8175, 0.7265), (-0.4067, -1.2, 0.741), (-0.05695, -1.199, 0.5108), (-0.03424, -0.7929, 0.5112), (-0.6863, -1.2, 0.3676), (-1.063, -1.204, 0.2367), (-1.07, -0.8286, 0.2102), (-0.6017, 1.2, 0.7095)], [(497, 840)], [(345, 713, 252), (948, 950, 888), (340, 948, 888), (889, 346, 948), (224, 876, 875), (713, 887, 345), (395, 224, 873), (384, 531, 352), (876, 990, 617), (990, 886, 771), (886, 772, 771), (772, 990, 224), (645, 128, 249), (990, 885, 441), (441, 876, 875), (710, 255, 226), (255, 884, 226), (884, 770, 710), (740, 590, 805), (618, 805, 590), (248, 771, 388), (805, 806, 590), (758, 206, 956), (206, 99, 956), (740, 519, 99), (880, 73, 206), (206, 507, 739), (739, 879, 738), (771, 886, 421), (129, 394, 440), (47, 41, 123), (123, 490, 582), (490, 47, 582), (89, 30, 497), (876, 991, 503), (876, 1010, 129), (875, 394, 1010), (394, 873, 440), (768, 921, 477), (872, 681, 270), (681, 978, 764), (440, 876, 129), (681, 870, 342), (342, 872, 860), (389, 989, 496), (502, 645, 886), (345, 420, 714), (498, 58, 919), (868, 771, 772), (499, 651, 919), (115, 114, 955), (386, 867, 385), (866, 114, 956), (114, 864, 328), (118, 382, 649), (649, 863, 753), (863, 912, 753), (635, 718, 719), (872, 860, 138), (654, 329, 653), (329, 251, 653), (888, 950, 345), (669, 655, 251), (421, 779, 949), (858, 691, 77), (376, 285, 700), (857, 46, 285), (683, 271, 736), (683, 751, 271), (271, 855, 677), (389, 128, 440), (677, 854, 750), (128, 389, 877), (196, 597, 259), (280, 984, 301), (579, 195, 374), (238, 852, 942), (942, 853, 777), (777, 925, 196), (609, 362, 361), (362, 903, 107), (107, 904, 610), (136, 89, 768), (691, 858, 190), (850, 659, 788), (881, 849, 678), (849, 220, 678), (426, 425, 474), (584, 47, 123), (647, 648, 663), (425, 27, 969), (135, 515, 497), (390, 47, 878), (797, 39, 47), (425, 40, 39), (846, 401, 901), (401, 333, 301), (333, 731, 301), (962, 425, 26), (846, 847, 987), (987, 774, 333), (774, 280, 333), (219, 333, 898), (333, 213, 898), (843, 844, 861), (490, 39, 47), (845, 634, 843), (89, 723, 724), (90, 89, 971), (723, 101, 505), (101, 504, 505), (842, 965, 960), (841, 724, 965), (724, 840, 723), (531, 938, 383), (286, 839, 332), (71, 347, 124), (449, 836, 448), (384, 352, 358), (834, 664, 836), (383, 71, 358), (369, 250, 664), (832, 367, 65), (281, 974, 426), (367, 274, 65), (348, 358, 588), (186, 512, 539), (592, 539, 512), (625, 796, 628), (254, 8, 630), (937, 529, 917), (113, 112, 353), (8, 936, 759), (759, 573, 171), (71, 842, 971), (171, 574, 760), (30, 530, 184), (230, 829, 761), (830, 169, 761), (626, 627, 577), (627, 429, 577), (429, 130, 320), (1013, 295, 758), (461, 755, 295), (518, 755, 461), (956, 1013, 755), (354, 359, 353), (854, 481, 272), (272, 822, 736), (612, 478, 31), (385, 115, 116), (387, 955, 756), (387, 115, 955), (741, 447, 790), (447, 364, 446), (446, 54, 447), (447, 820, 53), (53, 819, 364), (116, 756, 461), (661, 817, 324), (187, 77, 833), (101, 784, 961), (967, 90, 89), (358, 813, 383), (971, 723, 961), (615, 809, 551), (563, 807, 406), (807, 561, 406), (422, 243, 101), (995, 19, 25), (690, 805, 167), (805, 192, 167), (806, 12, 192), (70, 373, 637), (802, 801, 258), (837, 316, 449), (44, 43, 642), (425, 28, 967), (423, 784, 42), (318, 835, 450), (798, 906, 45), (243, 424, 964), (423, 125, 784), (235, 798, 799), (798, 797, 975), (975, 130, 532), (345, 340, 888), (252, 948, 889), (948, 340, 889), (794, 795, 52), (795, 600, 52), (796, 201, 600), (53, 790, 54), (790, 741, 54), (791, 743, 741), (785, 545, 304), (545, 789, 509), (29, 475, 135), (785, 538, 142), (509, 575, 538), (292, 893, 722), (784, 29, 427), (708, 73, 505), (462, 256, 255), (384, 531, 938), (740, 206, 739), (459, 783, 458), (458, 1008, 398), (914, 139, 2), (781, 976, 2), (990, 885, 388), (205, 470, 204), (373, 778, 981), (776, 344, 844), (209, 843, 210), (263, 666, 668), (666, 342, 681), (326, 483, 396), (483, 430, 33), (196, 338, 597), (942, 338, 238), (238, 942, 597), (388, 772, 617), (617, 876, 503), (993, 446, 790), (385, 73, 115), (770, 891, 656), (891, 908, 656), (3, 142, 575), (977, 933, 870), (43, 44, 46), (333, 213, 985), (83, 326, 82), (37, 517, 261), (30, 475, 967), (497, 535, 475), (769, 137, 535), (769, 499, 57), (768, 651, 499), (89, 650, 651), (460, 755, 954), (430, 871, 321), (321, 269, 32), (764, 483, 321), (326, 978, 321), (797, 763, 40), (85, 84, 261), (527, 975, 632), (62, 487, 881), (88, 762, 291), (254, 87, 218), (18, 63, 882), (654, 775, 329), (253, 670, 263), (589, 920, 921), (730, 390, 400), (100, 337, 601), (588, 529, 920), (529, 938, 530), (336, 518, 1013), (956, 337, 100), (607, 433, 605), (8, 254, 923), (923, 760, 630), (434, 727, 606), (69, 923, 637), (923, 630, 658), (755, 824, 295), (530, 589, 921), (455, 605, 56), (808, 1005, 513), (1004, 562, 513), (819, 446, 364), (583, 300, 897), (322, 912, 118), (865, 866, 956), (726, 123, 897), (675, 566, 487), (487, 749, 675), (623, 62, 132), (62, 63, 132), (695, 984, 212), (526, 584, 633), (33, 764, 430), (430, 321, 483), (321, 871, 483), (585, 491, 632), (907, 281, 6), (398, 200, 459), (8, 230, 169), (747, 576, 2), (2, 976, 914), (703, 244, 957), (244, 221, 552), (552, 746, 641), (896, 212, 213), (246, 524, 105), (763, 281, 527), (552, 521, 524), (317, 450, 451), (778, 238, 196), (238, 853, 196), (527, 584, 966), (195, 373, 196), (777, 636, 942), (745, 744, 636), (311, 819, 818), (581, 614, 334), (614, 293, 334), (742, 53, 819), (710, 848, 740), (848, 306, 883), (883, 307, 740), (219, 898, 696), (54, 311, 818), (899, 279, 219), (900, 177, 202), (66, 737, 415), (401, 51, 202), (810, 957, 66), (481, 682, 272), (901, 731, 50), (736, 734, 365), (734, 733, 302), (731, 176, 902), (901, 846, 371), (401, 732, 901), (901, 846, 731), (40, 584, 123), (728, 434, 265), (730, 390, 434), (731, 899, 176), (399, 606, 213), (727, 265, 606), (706, 725, 218), (333, 986, 987), (574, 254, 485), (520, 724, 504), (724, 428, 965), (428, 971, 135), (89, 650, 971), (971, 937, 723), (937, 724, 723), (506, 892, 891), (722, 893, 892), (783, 459, 673), (720, 416, 284), (943, 298, 767), (298, 766, 767), (712, 795, 495), (79, 627, 711), (715, 324, 816), (714, 949, 420), (947, 948, 946), (364, 438, 310), (626, 627, 79), (53, 364, 743), (627, 78, 628), (796, 52, 512), (793, 539, 277), (738, 335, 255), (335, 506, 891), (938, 89, 724), (831, 796, 299), (156, 611, 218), (134, 823, 218), (158, 705, 291), (705, 556, 291), (402, 4, 464), (218, 156, 556), (996, 10, 939), (737, 414, 415), (29, 42, 423), (703, 12, 690), (12, 702, 466), (466, 287, 690), (168, 287, 702), (376, 549, 700), (167, 690, 287), (974, 906, 146), (701, 466, 690), (903, 549, 146), (464, 905, 700), (549, 799, 45), (548, 838, 903), (838, 700, 940), (700, 362, 940), (372, 431, 174), (699, 259, 431), (982, 579, 259), (698, 6, 975), (982, 374, 945), (374, 895, 283), (895, 699, 283), (282, 968, 515), (126, 28, 125), (698, 42, 28), (975, 6, 798), (6, 763, 463), (763, 26, 463), (26, 425, 907), (280, 333, 984), (696, 985, 333), (898, 983, 280), (335, 891, 656), (891, 231, 656), (280, 695, 279), (770, 910, 335), (253, 263, 654), (257, 23, 1005), (1005, 694, 452), (910, 770, 231), (452, 86, 995), (52, 201, 795), (794, 625, 201), (795, 627, 693), (693, 79, 277), (79, 81, 277), (76, 75, 276), (74, 214, 75), (691, 692, 851), (76, 692, 569), (859, 654, 655), (466, 595, 12), (957, 688, 703), (275, 14, 571), (685, 686, 566), (566, 684, 685), (187, 911, 815), (680, 430, 33), (508, 188, 11), (321, 860, 270), (590, 882, 357), (483, 269, 32), (666, 679, 668), (668, 655, 341), (655, 342, 341), (268, 63, 62), (63, 220, 882), (676, 62, 63), (623, 675, 63), (943, 941, 416), (672, 876, 885), (876, 673, 885), (400, 605, 897), (605, 671, 56), (668, 669, 666), (669, 653, 666), (279, 278, 219), (775, 199, 263), (263, 668, 198), (307, 709, 710), (668, 652, 198), (622, 262, 564), (709, 306, 848), (689, 703, 14), (448, 665, 834), (1, 319, 0), (665, 837, 834), (662, 449, 837), (850, 661, 546), (661, 544, 546), (661, 660, 850), (285, 903, 362), (431, 658, 657), (339, 637, 174), (0, 319, 914), (657, 597, 431), (87, 291, 218), (654, 230, 253), (977, 377, 933), (251, 666, 653), (304, 64, 305), (64, 786, 305), (263, 654, 668), (671, 400, 56), (475, 497, 971), (971, 30, 89), (538, 509, 78), (509, 139, 78), (651, 137, 499), (137, 57, 535), (663, 121, 435), (435, 649, 662), (768, 646, 137), (646, 769, 137), (249, 772, 771), (577, 429, 828), (429, 320, 828), (772, 617, 103), (103, 248, 421), (58, 331, 768), (331, 650, 476), (978, 980, 34), (980, 484, 34), (571, 572, 275), (66, 643, 241), (643, 245, 241), (688, 957, 148), (66, 959, 643), (368, 110, 14), (109, 367, 108), (904, 107, 903), (748, 533, 332), (926, 640, 808), (640, 995, 808), (939, 927, 995), (748, 532, 533), (999, 638, 561), (638, 704, 561), (98, 939, 97), (780, 346, 345), (981, 238, 418), (216, 332, 839), (904, 748, 361), (238, 196, 418), (636, 853, 942), (70, 925, 853), (925, 744, 238), (456, 540, 351), (459, 783, 145), (631, 630, 8), (398, 459, 1009), (620, 233, 621), (992, 1000, 25), (462, 232, 256), (232, 656, 256), (464, 5, 550), (625, 79, 201), (561, 542, 992), (627, 628, 795), (624, 366, 761), (494, 511, 510), (761, 9, 329), (678, 62, 881), (623, 487, 62), (8, 253, 230), (619, 335, 910), (710, 255, 335), (226, 462, 255), (617, 875, 393), (393, 441, 68), (808, 467, 1005), (467, 405, 1005), (616, 926, 405), (315, 998, 1003), (222, 221, 746), (221, 551, 524), (1004, 21, 998), (803, 702, 12), (900, 614, 902), (1004, 314, 21), (581, 900, 902), (478, 612, 580), (611, 557, 822), (707, 823, 557), (19, 995, 257), (609, 361, 216), (608, 607, 434), (606, 896, 213), (896, 605, 607), (861, 149, 810), (603, 809, 149), (809, 154, 150), (755, 602, 461), (808, 563, 15), (461, 880, 116), (116, 956, 385), (405, 16, 162), (17, 601, 469), (495, 81, 795), (81, 201, 794), (950, 345, 340), (728, 730, 399), (1009, 599, 457), (599, 145, 457), (995, 19, 808), (597, 431, 238), (895, 431, 174), (188, 13, 595), (596, 833, 13), (98, 638, 1002), (98, 807, 638), (807, 1003, 453), (97, 808, 1003), (831, 186, 403), (704, 926, 465), (640, 995, 939), (529, 917, 920), (917, 589, 916), (239, 404, 853), (8, 923, 69), (528, 633, 526), (582, 49, 123), (583, 48, 49), (902, 177, 900), (900, 202, 613), (202, 614, 613), (834, 837, 316), (581, 902, 176), (613, 177, 900), (317, 369, 448), (778, 196, 744), (31, 283, 478), (283, 174, 478), (853, 636, 801), (823, 156, 706), (576, 139, 2), (936, 171, 759), (65, 814, 815), (832, 572, 367), (275, 814, 274), (342, 872, 377), (274, 815, 65), (65, 570, 572), (167, 14, 287), (860, 430, 321), (14, 595, 571), (571, 168, 702), (569, 191, 13), (191, 858, 167), (858, 110, 167), (567, 566, 622), (537, 83, 412), (83, 934, 412), (164, 559, 566), (165, 558, 559), (534, 565, 133), (565, 622, 133), (564, 566, 622), (162, 513, 325), (325, 563, 992), (622, 93, 133), (164, 623, 132), (161, 611, 93), (557, 161, 687), (161, 622, 163), (161, 558, 622), (77, 13, 110), (291, 556, 218), (854, 208, 677), (555, 154, 153), (153, 717, 155), (717, 845, 861), (378, 796, 151), (796, 152, 151), (54, 53, 820), (158, 291, 157), (820, 553, 178), (957, 641, 810), (810, 552, 811), (552, 148, 811), (615, 303, 810), (303, 148, 245), (911, 815, 274), (220, 360, 677), (156, 158, 706), (974, 548, 413), (157, 291, 762), (974, 550, 698), (245, 551, 811), (539, 593, 139), (593, 509, 139), (594, 544, 547), (544, 890, 547), (890, 545, 144), (540, 543, 145), (543, 457, 145), (159, 93, 160), (822, 365, 134), (997, 1009, 996), (1009, 234, 996), (93, 159, 611), (234, 540, 542), (539, 591, 186), (3, 592, 591), (787, 304, 3), (65, 275, 274), (2, 826, 576), (826, 577, 576), (173, 172, 182), (2, 781, 1), (94, 96, 182), (282, 40, 966), (40, 475, 966), (530, 973, 938), (30, 135, 497), (497, 535, 57), (30, 967, 89), (93, 159, 133), (735, 165, 159), (622, 611, 159), (534, 822, 611), (132, 365, 822), (478, 59, 283), (723, 842, 960), (945, 31, 699), (218, 580, 478), (860, 871, 270), (126, 29, 26), (29, 402, 26), (431, 31, 612), (125, 965, 28), (960, 784, 427), (585, 632, 281), (327, 764, 978), (491, 123, 526), (1013, 824, 518), (736, 683, 272), (114, 73, 956), (0, 538, 319), (525, 532, 748), (121, 554, 378), (522, 571, 814), (521, 571, 524), (703, 957, 105), (53, 820, 819), (90, 965, 243), (965, 101, 243), (591, 913, 186), (964, 784, 101), (101, 243, 964), (520, 125, 243), (755, 518, 295), (295, 519, 758), (292, 507, 708), (469, 517, 17), (17, 470, 204), (250, 663, 664), (242, 117, 151), (97, 561, 15), (561, 542, 406), (542, 563, 406), (160, 707, 557), (90, 135, 136), (135, 497, 971), (971, 89, 136), (514, 136, 282), (954, 336, 337), (405, 927, 926), (510, 625, 79), (628, 511, 627), (861, 634, 843), (139, 277, 539), (628, 512, 693), (209, 61, 153), (505, 422, 723), (861, 634, 717), (422, 507, 243), (395, 645, 224), (224, 503, 876), (288, 154, 155), (303, 246, 810), (873, 886, 772), (862, 288, 236), (676, 881, 882), (303, 66, 246), (881, 470, 882), (882, 63, 676), (63, 849, 676), (415, 810, 737), (863, 752, 649), (27, 282, 967), (57, 331, 497), (289, 241, 414), (552, 245, 641), (497, 476, 650), (727, 400, 264), (897, 265, 726), (265, 390, 726), (415, 641, 66), (1012, 1011, 55), (175, 493, 202), (202, 494, 51), (494, 492, 51), (615, 746, 105), (418, 374, 981), (434, 48, 491), (491, 49, 490), (338, 418, 196), (489, 265, 454), (338, 313, 773), (312, 373, 981), (491, 727, 434), (46, 464, 4), (700, 5, 464), (29, 907, 425), (233, 227, 379), (878, 726, 390), (620, 380, 629), (41, 123, 726), (746, 287, 105), (485, 486, 404), (486, 372, 404), (321, 484, 979), (651, 768, 477), (483, 326, 860), (478, 941, 174), (480, 416, 941), (416, 31, 431), (30, 921, 89), (357, 805, 287), (920, 650, 497), (650, 30, 651), (651, 477, 919), (919, 476, 498), (544, 237, 659), (966, 29, 42), (29, 473, 475), (789, 545, 788), (473, 967, 475), (967, 474, 425), (1000, 992, 563), (563, 21, 513), (21, 1005, 513), (205, 470, 18), (295, 519, 602), (339, 174, 941), (99, 469, 601), (927, 639, 926), (704, 465, 561), (419, 330, 767), (16, 1002, 638), (419, 417, 765), (561, 927, 999), (266, 298, 721), (453, 561, 807), (720, 266, 417), (13, 11, 833), (595, 832, 11), (832, 595, 14), (579, 895, 174), (833, 110, 13), (601, 295, 602), (561, 10, 543), (543, 939, 995), (761, 253, 670), (253, 7, 263), (263, 667, 775), (5, 463, 464), (798, 6, 463), (6, 974, 4), (6, 45, 906), (463, 464, 45), (490, 726, 265), (464, 4, 974), (139, 575, 142), (576, 141, 2), (141, 0, 140), (562, 995, 808), (351, 1008, 456), (0, 914, 140), (577, 0, 509), (364, 439, 438), (317, 834, 451), (258, 70, 637), (144, 546, 594), (605, 211, 56), (228, 297, 229), (298, 766, 721), (120, 296, 228), (158, 574, 706), (370, 633, 235), (485, 706, 574), (311, 741, 790), (172, 94, 182), (236, 155, 719), (952, 185, 951), (171, 157, 762), (343, 481, 482), (536, 933, 377), (363, 850, 381), (68, 392, 393), (957, 246, 105), (359, 113, 353), (927, 808, 926), (787, 545, 789), (351, 145, 783), (508, 815, 911), (643, 688, 521), (210, 776, 844), (499, 136, 30), (273, 375, 682), (456, 542, 540), (370, 614, 581), (728, 671, 605), (904, 361, 610), (685, 181, 262), (232, 891, 892), (1012, 877, 389), (214, 276, 75), (219, 697, 984), (308, 847, 732), (485, 612, 217), (540, 997, 542), (930, 929, 170), (699, 259, 597), (897, 608, 728), (712, 627, 795), (34, 33, 430), (783, 458, 351), (82, 979, 484), (930, 931, 928), (267, 716, 381), (995, 468, 999), (938, 71, 383), (658, 922, 657), (789, 512, 509), (950, 420, 345), (554, 151, 117), (846, 309, 280), (329, 341, 342), (668, 655, 654), (837, 665, 662), (118, 323, 322), (695, 608, 278), (766, 720, 284), (951, 183, 247), (977, 483, 860), (71, 588, 358), (39, 878, 47), (584, 235, 633), (328, 954, 460), (607, 212, 896), (546, 788, 850), (165, 611, 534), (748, 216, 361), (97, 808, 999), (746, 957, 641), (744, 800, 802), (878, 454, 727), (743, 310, 732), (607, 265, 608), (302, 92, 734), (34, 430, 978), (254, 478, 174), (374, 338, 773), (549, 285, 146), (241, 737, 66), (169, 290, 223), (676, 882, 220), (7, 8, 290), (893, 255, 892), (736, 854, 375), (1012, 454, 265), (954, 756, 114), (224, 128, 873), (967, 784, 125), (417, 283, 59), (349, 441, 875), (479, 31, 945), (579, 372, 174), (135, 723, 960), (344, 153, 154), (83, 860, 326), (589, 358, 348), (784, 967, 90), (916, 530, 921), (21, 20, 1005), (974, 6, 906), (940, 839, 838), (519, 880, 758), (385, 601, 755), (586, 818, 819), (496, 1012, 389), (55, 394, 877), (916, 476, 184), (495, 175, 492), (123, 584, 526), (73, 758, 956), (57, 498, 650), (327, 33, 430), (545, 0, 786), (636, 313, 778), (781, 319, 1), (367, 65, 815), (544, 785, 787), (498, 919, 769), (751, 677, 208), (983, 896, 433), (8, 761, 366), (843, 153, 61), (46, 243, 965), (467, 405, 1002), (934, 87, 254), (756, 954, 461), (304, 781, 3), (217, 574, 485), (203, 310, 438), (494, 493, 202), (447, 743, 741), (335, 231, 770), (1, 747, 2), (995, 22, 257), (574, 630, 760), (681, 680, 666), (863, 323, 322), (367, 11, 832), (666, 667, 653), (396, 327, 326), (494, 795, 81), (595, 191, 168), (846, 301, 731), (727, 400, 390), (227, 178, 379), (177, 581, 176), (133, 131, 63), (266, 766, 417), (357, 676, 803), (166, 516, 623), (810, 222, 957), (388, 886, 771), (265, 728, 608), (628, 52, 795), (46, 146, 285), (665, 435, 662), (799, 5, 549), (326, 32, 531), (613, 632, 491), (532, 146, 906), (827, 914, 577), (636, 744, 801), (811, 221, 809), (836, 436, 665), (227, 620, 260), (420, 779, 714), (314, 998, 315), (698, 798, 6), (841, 89, 90), (938, 71, 937), (912, 152, 118), (838, 532, 903), (507, 724, 243), (150, 861, 810), (704, 410, 10), (88, 536, 936), (32, 680, 33), (42, 964, 43), (207, 268, 678), (516, 881, 487), (539, 913, 625), (523, 244, 571), (876, 103, 947), (607, 265, 434), (371, 899, 847), (18, 881, 205), (345, 397, 780), (977, 980, 327), (552, 643, 245), (292, 355, 356), (51, 175, 202), (130, 799, 532), (856, 273, 343), (248, 771, 421), (10, 409, 939), (873, 617, 772), (694, 23, 408), (137, 535, 282), (247, 868, 645), (586, 820, 178), (462, 619, 910), (667, 670, 775), (212, 333, 213), (241, 811, 414), (673, 441, 350), (768, 499, 30), (134, 734, 823), (225, 874, 875), (794, 277, 81), (319, 78, 577), (145, 673, 459), (25, 407, 22), (265, 728, 605), (568, 569, 692), (585, 966, 584), (948, 779, 421), (281, 282, 585), (801, 70, 853), (564, 163, 622), (338, 431, 597), (223, 69, 70), (786, 785, 305), (72, 355, 722), (559, 687, 566), (611, 566, 534), (475, 428, 135), (27, 962, 473), (240, 404, 239), (399, 894, 671), (756, 115, 387), (885, 421, 886), (873, 67, 395), (3, 547, 890), (512, 831, 403), (992, 997, 1000), (926, 15, 561), (914, 828, 140), (320, 79, 626), (206, 205, 469), (543, 542, 561), (957, 523, 148), (382, 752, 647), (263, 341, 253), (50, 902, 175), (68, 990, 388), (408, 22, 407), (577, 976, 914), (570, 275, 572), (849, 805, 804), (986, 774, 987), (99, 755, 956), (48, 300, 583), (808, 453, 1003), (748, 0, 914), (199, 668, 654), (78, 577, 914), (923, 174, 637), (160, 302, 159), (530, 650, 529), (626, 914, 2), (179, 260, 437), (602, 1013, 518), (466, 168, 702), (476, 650, 498), (698, 532, 413), (372, 31, 431), (177, 401, 202), (402, 463, 26), (704, 640, 926), (221, 571, 702), (921, 476, 477), (571, 104, 572), (517, 63, 18), (499, 58, 646), (894, 264, 729), (658, 259, 35), (329, 666, 775), (68, 67, 225), (270, 269, 321), (252, 251, 397), (854, 683, 750), (205, 516, 469), (390, 48, 47), (618, 226, 848), (221, 149, 809), (204, 880, 17), (5, 798, 550), (232, 255, 462), (1000, 996, 25), (916, 530, 938), (962, 40, 473), (289, 415, 737), (695, 985, 984), (49, 897, 123), (926, 162, 405), (251, 666, 342), (272, 273, 375), (47, 123, 490), (860, 979, 872), (52, 693, 512), (464, 549, 45), (773, 981, 374), (238, 240, 925), (926, 468, 465), (79, 80, 626), (320, 2, 141), (561, 638, 807), (1003, 452, 995), (427, 135, 960), (497, 476, 920), (847, 901, 731), (144, 143, 432), (942, 404, 372), (266, 284, 941), (413, 974, 698), (592, 512, 403), (42, 527, 966), (239, 925, 240), (879, 880, 738), (40, 123, 41), (653, 775, 666), (299, 403, 831), (1002, 561, 704), (307, 619, 194), (1003, 19, 315), (36, 374, 195), (869, 129, 1010), (6, 126, 907), (136, 137, 282), (28, 428, 967), (572, 66, 65), (561, 162, 16), (8, 223, 290), (781, 139, 142), (345, 859, 340), (90, 724, 89), (529, 476, 917), (430, 377, 978), (643, 688, 148), (197, 922, 630), (388, 502, 68), (666, 775, 652), (313, 196, 373), (534, 132, 165), (911, 188, 508), (287, 703, 105), (128, 502, 249), (307, 306, 709), (513, 405, 162), (640, 409, 468), (181, 163, 262), (46, 464, 974), (730, 897, 300), (348, 124, 347), (623, 534, 166), (976, 78, 914), (28, 243, 125), (911, 188, 187), (497, 535, 769), (795, 494, 495), (868, 388, 617), (155, 634, 719), (718, 236, 719), (306, 618, 848), (650, 769, 57), (160, 92, 91), (614, 176, 902), (690, 110, 14), (21, 452, 998), (101, 723, 422), (31, 283, 699), (784, 971, 961), (677, 159, 365), (90, 475, 784), (771, 249, 502), (12, 168, 192), (814, 14, 110), (417, 944, 765), (385, 460, 386), (494, 79, 711), (816, 716, 715), (204, 848, 738), (868, 128, 645), (642, 964, 424), (89, 135, 497), (670, 329, 653), (678, 360, 220), (92, 823, 734), (233, 380, 620), (328, 954, 114), (562, 1003, 563), (16, 926, 561), (210, 61, 209), (166, 133, 63), (386, 954, 955), (509, 144, 432), (139, 432, 3), (785, 3, 890), (539, 787, 3), (512, 3, 509), (507, 893, 292), (506, 335, 507), (892, 506, 893), (145, 673, 200), (730, 264, 399), (399, 391, 264), (431, 895, 579), (31, 895, 35), (945, 35, 259), (213, 896, 983), (433, 607, 434), (608, 48, 213), (219, 301, 177), (176, 219, 177), (847, 901, 371), (900, 847, 696), (401, 696, 898), (532, 748, 747), (904, 747, 748), (906, 45, 974), (905, 974, 5), (427, 463, 29), (4, 427, 28), (907, 28, 425), (974, 464, 550), (413, 46, 974), (5, 285, 413), (77, 911, 833), (793, 186, 913), (299, 793, 913), (299, 512, 628), (625, 299, 628), (117, 912, 242), (831, 117, 242), (152, 831, 186), (915, 274, 814), (571, 915, 814), (476, 916, 477), (651, 920, 650), (919, 477, 184), (476, 919, 184), (477, 183, 476), (769, 768, 650), (923, 922, 69), (924, 637, 657), (637, 404, 240), (925, 637, 373), (196, 925, 373), (562, 513, 467), (453, 563, 562), (1002, 926, 453), (992, 406, 561), (999, 995, 25), (366, 929, 8), (928, 366, 624), (931, 223, 928), (624, 931, 928), (290, 930, 624), (138, 934, 872), (870, 138, 933), (933, 935, 872), (342, 933, 377), (341, 377, 872), (870, 536, 377), (138, 377, 872), (97, 543, 98), (704, 98, 1002), (549, 839, 799), (903, 549, 548), (416, 941, 284), (944, 767, 765), (765, 945, 338), (942, 374, 765), (313, 942, 338), (767, 944, 330), (947, 421, 103), (337, 469, 601), (103, 950, 947), (421, 919, 103), (948, 421, 946), (249, 247, 645), (248, 951, 249), (919, 248, 868), (421, 953, 103), (955, 337, 956), (746, 551, 615), (524, 957, 105), (746, 803, 804), (287, 804, 690), (12, 287, 690), (26, 514, 126), (963, 965, 243), (427, 426, 28), (961, 963, 965), (971, 475, 968), (960, 963, 243), (42, 29, 784), (423, 425, 28), (964, 423, 960), (965, 964, 960), (28, 402, 42), (784, 907, 28), (627, 576, 577), (126, 426, 907), (126, 475, 29), (125, 967, 126), (423, 426, 125), (969, 425, 282), (515, 40, 535), (26, 426, 474), (29, 423, 26), (425, 40, 29), (962, 425, 125), (784, 29, 962), (125, 961, 784), (136, 968, 27), (967, 136, 27), (515, 967, 475), (347, 651, 530), (798, 281, 763), (550, 763, 42), (426, 550, 42), (42, 426, 763), (527, 763, 966), (26, 527, 966), (907, 527, 26), (976, 826, 827), (429, 827, 577), (576, 429, 577), (644, 860, 871), (978, 871, 979), (979, 980, 978), (981, 238, 777), (339, 981, 777), (597, 404, 339), (579, 699, 597), (374, 174, 579), (259, 942, 374), (213, 280, 986), (401, 213, 986), (301, 985, 401), (401, 987, 901), (898, 986, 401), (846, 898, 371), (988, 180, 629), (437, 553, 629), (989, 1010, 129), (440, 129, 224), (394, 224, 875), (393, 876, 885), (503, 990, 885), (311, 741, 439), (446, 311, 439), (457, 992, 456), (998, 472, 563), (640, 563, 808), (996, 1000, 97), (999, 97, 15), (992, 15, 563), (808, 1002, 704), (562, 97, 808), (1001, 562, 561), (998, 1005, 995), (315, 998, 992), (25, 315, 992), (398, 1007, 458), (605, 1012, 265), (455, 1011, 605), (496, 455, 454), (758, 461, 1013), (755, 956, 758), (576, 781, 1), (577, 3, 576), (5, 4, 974), (169, 939, 7), (169, 465, 468), (761, 10, 465), (7, 10, 667), (832, 595, 466), (833, 814, 13), (767, 479, 945), (943, 417, 479), (765, 417, 720), (765, 945, 374), (562, 468, 467), (562, 704, 97), (16, 704, 561), (16, 468, 465), (470, 471, 740), (295, 516, 517), (469, 471, 516), (23, 19, 22), (24, 20, 23), (25, 21, 24), (25, 19, 472), (26, 475, 29), (474, 967, 27), (917, 477, 916), (650, 476, 917), (683, 479, 480), (481, 479, 482), (736, 31, 481), (683, 478, 736), (326, 32, 484), (33, 32, 483), (327, 484, 34), (895, 486, 283), (36, 485, 486), (35, 485, 658), (517, 488, 601), (38, 675, 37), (601, 487, 38), (39, 26, 425), (41, 969, 40), (39, 969, 878), (43, 45, 42), (44, 700, 43), (28, 46, 44), (42, 974, 28), (390, 489, 726), (390, 491, 878), (712, 492, 902), (493, 51, 494), (712, 900, 493), (53, 796, 820), (53, 794, 52), (54, 793, 794), (820, 793, 629), (605, 1010, 1011), (56, 496, 1010), (265, 496, 727), (497, 499, 57), (477, 499, 30), (477, 498, 58), (476, 57, 498), (417, 843, 479), (417, 844, 845), (59, 500, 844), (60, 843, 500), (881, 590, 805), (470, 676, 590), (65, 786, 0), (66, 785, 786), (957, 781, 785), (65, 781, 814), (503, 873, 645), (503, 885, 876), (68, 501, 885), (502, 873, 501), (70, 69, 853), (196, 924, 800), (196, 69, 922), (842, 507, 841), (842, 505, 506), (71, 504, 505), (841, 504, 531), (75, 911, 74), (76, 508, 75), (76, 833, 11), (512, 628, 509), (511, 79, 628), (539, 79, 510), (512, 139, 539), (38, 82, 601), (84, 83, 38), (84, 980, 870), (85, 82, 980), (513, 25, 24), (562, 86, 25), (405, 86, 927), (513, 694, 405), (87, 566, 687), (537, 566, 83), (537, 684, 685), (88, 687, 684), (784, 514, 515), (90, 136, 514), (784, 971, 497), (94, 707, 91), (611, 707, 95), (96, 91, 93), (1003, 542, 1000), (807, 543, 542), (99, 470, 881), (519, 517, 470), (100, 517, 518), (99, 516, 100), (965, 101, 520), (964, 971, 101), (475, 967, 971), (102, 103, 950), (990, 103, 224), (673, 421, 990), (673, 950, 948), (521, 523, 524), (571, 522, 523), (915, 957, 522), (904, 748, 525), (904, 903, 106), (0, 108, 786), (0, 110, 109), (781, 14, 110), (786, 14, 785), (111, 758, 73), (113, 758, 112), (114, 756, 113), (119, 554, 117), (121, 554, 120), (122, 118, 121), (122, 117, 912), (528, 797, 491), (527, 797, 632), (526, 40, 527), (530, 971, 89), (529, 71, 971), (46, 464, 43), (125, 4, 46), (784, 126, 125), (784, 464, 29), (1012, 646, 496), (389, 127, 1012), (389, 58, 498), (129, 646, 58), (130, 839, 533), (632, 838, 527), (130, 532, 632), (134, 677, 735), (134, 534, 132), (93, 534, 611), (735, 622, 93), (535, 968, 40), (136, 968, 135), (137, 27, 136), (535, 969, 137), (138, 83, 934), (870, 536, 537), (138, 536, 933), (827, 319, 78), (140, 781, 319), (141, 139, 781), (827, 139, 826), (78, 789, 512), (575, 789, 538), (139, 3, 575), (1009, 997, 541), (145, 996, 1009), (789, 546, 594), (789, 785, 545), (593, 544, 785), (549, 532, 799), (57, 41, 127), (57, 147, 40), (646, 147, 499), (646, 41, 878), (643, 957, 148), (641, 957, 66), (641, 551, 615), (552, 148, 551), (554, 53, 796), (121, 553, 554), (121, 54, 629), (152, 53, 54), (634, 845, 861), (634, 153, 843), (556, 687, 156), (157, 566, 556), (157, 684, 685), (578, 687, 684), (622, 559, 566), (161, 557, 160), (566, 557, 560), (563, 561, 562), (406, 162, 561), (164, 687, 566), (622, 687, 165), (622, 564, 565), (164, 564, 567), (110, 569, 595), (110, 858, 77), (167, 568, 858), (595, 568, 168), (570, 65, 815), (570, 571, 572), (595, 814, 571), (169, 574, 929), (169, 936, 254), (931, 573, 936), (170, 574, 573), (78, 577, 509), (80, 576, 626), (78, 575, 80), (611, 156, 556), (95, 578, 156), (173, 578, 172), (611, 157, 173), (174, 283, 579), (612, 283, 580), (177, 613, 633), (613, 583, 633), (585, 48, 613), (585, 582, 47), (584, 583, 582), (178, 586, 587), (437, 586, 179), (629, 180, 437), (133, 611, 687), (181, 96, 133), (181, 173, 182), (684, 611, 173), (529, 184, 183), (530, 918, 184), (589, 185, 918), (529, 185, 588), (804, 466, 803), (805, 690, 804), (590, 167, 805), (590, 466, 168), (831, 512, 594), (592, 593, 512), (186, 593, 591), (186, 594, 547), (77, 188, 596), (569, 595, 188), (189, 814, 595), (77, 814, 190), (619, 191, 167), (193, 168, 191), (618, 192, 168), (194, 167, 192), (942, 196, 195), (431, 196, 597), (174, 699, 431), (174, 195, 895), (924, 19, 70), (924, 1005, 20), (223, 1005, 197), (223, 19, 995), (198, 599, 200), (199, 145, 599), (652, 145, 667), (652, 200, 673), (495, 743, 732), (201, 743, 600), (201, 203, 741), (495, 203, 598), (880, 206, 956), (751, 861, 207), (751, 604, 154), (208, 603, 604), (207, 603, 854), (213, 211, 983), (213, 265, 606), (983, 605, 607), (609, 74, 610), (609, 215, 214), (940, 77, 215), (610, 77, 107), (109, 0, 106), (14, 0, 108), (14, 903, 1), (110, 106, 903), (134, 612, 478), (734, 217, 612), (707, 218, 217), (134, 218, 611), (581, 847, 899), (614, 696, 847), (613, 219, 696), (581, 219, 633), (615, 751, 207), (221, 751, 551), (222, 220, 221), (222, 207, 678), (932, 995, 223), (932, 616, 467), (928, 616, 930), (928, 995, 927), (224, 875, 617), (68, 441, 225), (224, 990, 68), (189, 619, 190), (568, 618, 189), (858, 226, 568), (858, 619, 710), (621, 120, 228), (178, 121, 120), (620, 121, 629), (621, 229, 620), (63, 38, 517), (566, 38, 623), (566, 37, 84), (63, 37, 622), (7, 169, 223), (761, 169, 253), (624, 931, 761), (624, 223, 928), (79, 625, 626), (795, 625, 494), (909, 692, 691), (232, 568, 692), (770, 568, 462), (770, 691, 858), (121, 233, 178), (649, 620, 233), (647, 629, 620), (121, 629, 648), (223, 169, 631), (197, 929, 932), (631, 929, 630), (996, 199, 995), (234, 198, 996), (234, 667, 652), (543, 199, 667), (632, 613, 130), (850, 862, 635), (659, 862, 788), (237, 861, 659), (237, 635, 634), (636, 238, 744), (636, 637, 777), (800, 637, 70), (800, 238, 240), (640, 97, 939), (639, 808, 640), (639, 98, 638), (939, 98, 10), (66, 104, 643), (810, 552, 641), (811, 104, 552), (546, 242, 789), (546, 912, 117), (544, 186, 912), (787, 242, 186), (507, 642, 72), (507, 243, 44), (505, 243, 708), (72, 960, 505), (688, 643, 959), (688, 246, 245), (66, 246, 957), (326, 871, 483), (326, 980, 82), (34, 644, 980), (483, 644, 430), (183, 498, 247), (184, 650, 183), (184, 58, 651), (646, 645, 127), (919, 617, 646), (919, 249, 248), (498, 645, 249), (662, 121, 649), (250, 647, 648), (662, 647, 837), (535, 646, 57), (137, 651, 646), (535, 650, 497), (679, 654, 198), (251, 654, 655), (252, 653, 251), (679, 652, 252), (934, 169, 654), (536, 761, 936), (536, 654, 329), (255, 770, 462), (908, 656, 770), (255, 232, 256), (20, 258, 802), (19, 70, 258), (257, 800, 70), (20, 800, 1005), (259, 777, 579), (259, 657, 238), (923, 657, 658), (579, 637, 923), (850, 546, 660), (665, 437, 260), (664, 629, 437), (662, 629, 663), (665, 620, 662), (622, 38, 37), (566, 84, 38), (262, 84, 685), (262, 37, 261), (263, 667, 199), (670, 666, 667), (264, 56, 671), (876, 991, 674), (947, 673, 991), (885, 673, 946), (266, 544, 766), (266, 267, 659), (767, 267, 943), (766, 715, 767), (676, 678, 881), (676, 677, 220), (675, 268, 677), (881, 268, 623), (871, 679, 269), (681, 655, 871), (681, 252, 251), (680, 679, 252), (271, 132, 131), (272, 132, 683), (682, 165, 272), (682, 131, 159), (83, 686, 687), (980, 686, 82), (870, 685, 980), (83, 684, 870), (595, 689, 110), (466, 275, 595), (690, 688, 466), (690, 689, 957), (215, 692, 276), (215, 77, 691), (693, 495, 627), (52, 494, 495), (277, 494, 794), (22, 924, 23), (22, 223, 70), (694, 223, 86), (23, 197, 694), (199, 654, 253), (219, 695, 278), (280, 695, 697), (696, 983, 280), (219, 213, 696), (698, 763, 463), (698, 425, 281), (29, 425, 126), (29, 763, 966), (982, 765, 284), (284, 372, 895), (903, 548, 532), (940, 285, 903), (940, 45, 700), (799, 548, 45), (703, 595, 523), (287, 701, 703), (287, 168, 167), (702, 595, 168), (862, 289, 288), (861, 737, 862), (861, 811, 810), (154, 289, 811), (290, 996, 7), (624, 995, 290), (624, 234, 704), (7, 234, 9), (218, 823, 706), (158, 611, 705), (706, 707, 158), (151, 512, 242), (152, 52, 151), (186, 793, 152), (710, 893, 884), (710, 708, 506), (709, 738, 708), (848, 893, 738), (202, 614, 712), (711, 613, 202), (711, 293, 130), (956, 326, 531), (954, 326, 755), (956, 294, 955), (755, 517, 601), (295, 261, 517), (954, 261, 824), (755, 85, 954), (714, 58, 184), (421, 58, 103), (713, 952, 421), (714, 918, 713), (716, 119, 661), (716, 297, 296), (715, 122, 297), (661, 122, 544), (298, 718, 719), (721, 861, 718), (943, 861, 720), (298, 717, 943), (507, 255, 292), (506, 908, 507), (722, 656, 506), (722, 255, 256), (628, 592, 299), (80, 592, 78), (625, 591, 80), (625, 299, 913), (30, 650, 971), (724, 937, 938), (217, 725, 87), (729, 399, 730), (729, 265, 727), (728, 265, 726), (732, 731, 50), (986, 301, 280), (732, 51, 986), (736, 735, 271), (273, 734, 481), (273, 735, 733), (66, 545, 786), (737, 304, 545), (957, 304, 810), (957, 786, 305), (739, 226, 710), (883, 226, 738), (742, 732, 743), (742, 309, 308), (311, 986, 309), (743, 986, 741), (312, 744, 745), (238, 744, 313), (312, 777, 853), (314, 316, 20), (315, 834, 314), (19, 317, 315), (19, 316, 318), (643, 703, 523), (246, 703, 66), (552, 746, 246), (552, 523, 221), (748, 976, 828), (576, 320, 2), (747, 828, 320), (321, 860, 859), (859, 342, 681), (749, 62, 63), (566, 62, 132), (622, 516, 566), (749, 517, 622), (804, 751, 207), (803, 677, 751), (849, 677, 676), (804, 750, 849), (912, 324, 753), (912, 544, 661), (323, 715, 544), (753, 715, 752), (992, 1004, 325), (808, 1003, 992), (513, 1004, 1005), (1013, 755, 758), (954, 756, 757), (754, 758, 756), (922, 254, 760), (169, 254, 69), (169, 171, 759), (630, 760, 171), (755, 326, 956), (755, 980, 82), (328, 980, 954), (328, 326, 327), (937, 588, 71), (917, 589, 588), (938, 589, 916), (263, 253, 199), (775, 761, 329), (775, 199, 667), (254, 762, 936), (797, 527, 763), (797, 585, 975), (584, 527, 526), (483, 871, 269), (326, 764, 871), (33, 764, 327), (33, 269, 680), (801, 662, 663), (802, 662, 744), (258, 837, 802), (258, 663, 250), (863, 766, 767), (323, 766, 322), (323, 330, 765), (752, 767, 330), (30, 768, 137), (748, 293, 332), (532, 627, 748), (532, 493, 711), (332, 493, 286), (581, 333, 278), (613, 333, 334), (633, 213, 613), (633, 278, 608), (770, 43, 909), (908, 44, 770), (891, 243, 908), (891, 43, 960), (111, 1013, 956), (113, 1013, 112), (114, 336, 113), (114, 956, 337), (772, 503, 876), (777, 765, 773), (238, 339, 777), (238, 338, 196), (847, 495, 732), (847, 202, 712), (986, 202, 774), (732, 494, 986), (859, 263, 340), (859, 342, 270), (251, 775, 342), (340, 775, 889), (153, 482, 843), (153, 856, 343), (344, 683, 856), (843, 683, 776), (778, 647, 752), (258, 647, 802), (777, 648, 258), (778, 323, 777), (714, 530, 780), (779, 347, 714), (779, 589, 348), (346, 530, 589), (509, 319, 0), (3, 78, 509), (3, 781, 139), (102, 1008, 349), (673, 200, 102), (350, 783, 673), (349, 782, 350), (174, 922, 69), (485, 922, 431), (254, 630, 485), (174, 923, 254), (531, 32, 530), (384, 33, 294), (589, 32, 33), (243, 90, 28), (243, 842, 841), (960, 971, 842), (784, 90, 971), (786, 789, 509), (786, 785, 788), (509, 787, 3), (355, 354, 353), (505, 111, 354), (356, 111, 73), (356, 353, 112), (53, 795, 796), (791, 795, 792), (790, 794, 791), (790, 796, 793), (668, 950, 345), (198, 948, 950), (666, 948, 652), (666, 345, 713), (799, 130, 235), (281, 130, 532), (281, 527, 797), (798, 235, 527), (837, 801, 802), (318, 801, 835), (316, 70, 318), (316, 802, 800), (287, 806, 702), (287, 804, 805), (221, 804, 746), (702, 803, 221), (704, 406, 926), (807, 992, 406), (861, 811, 154), (844, 810, 861), (844, 809, 615), (344, 811, 809), (813, 111, 531), (813, 359, 354), (812, 114, 359), (531, 114, 352), (677, 63, 131), (360, 132, 63), (854, 132, 268), (677, 165, 854), (911, 904, 361), (814, 904, 815), (77, 903, 814), (77, 361, 362), (546, 117, 242), (817, 912, 117), (544, 912, 816), (546, 186, 544), (819, 821, 820), (818, 364, 819), (54, 821, 741), (481, 59, 854), (823, 60, 481), (823, 283, 612), (822, 59, 283), (956, 758, 1013), (461, 758, 824), (828, 627, 825), (826, 627, 827), (320, 79, 826), (320, 825, 130), (254, 8, 935), (573, 8, 574), (936, 830, 573), (936, 935, 829), (693, 831, 796), (693, 591, 592), (277, 186, 591), (793, 831, 186), (110, 911, 109), (368, 833, 110), (367, 832, 368), (835, 664, 369), (837, 663, 835), (533, 370, 839), (532, 293, 533), (838, 130, 532), (839, 235, 838), (841, 101, 842), (89, 520, 841), (840, 101, 971), (298, 845, 634), (266, 844, 845), (943, 844, 720), (943, 634, 843), (278, 613, 333), (583, 633, 278), (583, 491, 526), (213, 613, 491), (490, 797, 39), (40, 584, 490), (39, 425, 147), (805, 848, 590), (805, 205, 740), (849, 204, 205), (590, 204, 676), (545, 737, 850), (785, 66, 545), (785, 810, 246), (659, 737, 810), (77, 609, 851), (77, 903, 904), (858, 940, 903), (851, 940, 691), (373, 238, 597), (373, 853, 925), (597, 852, 579), (207, 856, 683), (855, 856, 751), (854, 375, 855), (854, 683, 736), (857, 851, 77), (376, 691, 851), (905, 858, 691), (857, 858, 46), (111, 842, 354), (111, 531, 841), (114, 71, 531), (354, 71, 359), (872, 859, 860), (872, 329, 253), (377, 669, 329), (860, 669, 977), (554, 178, 378), (554, 380, 379), (118, 629, 380), (378, 629, 152), (635, 267, 381), (634, 659, 267), (862, 659, 861), (121, 912, 122), (229, 863, 382), (122, 863, 297), (73, 865, 866), (386, 865, 867), (114, 864, 386), (73, 812, 114), (645, 58, 868), (645, 951, 247), (388, 951, 502), (388, 58, 952), (123, 869, 1012), (878, 869, 390), (878, 389, 989), (41, 1012, 389), (978, 870, 764), (377, 872, 870), (875, 877, 1010), (873, 877, 874), (873, 129, 128), (391, 491, 264), (265, 490, 391), (894, 41, 265), (264, 878, 894), (129, 128, 617), (394, 392, 877), (129, 393, 394), (879, 99, 507), (879, 1013, 519), (356, 956, 1013), (73, 99, 956), (738, 507, 893), (206, 507, 740), (880, 893, 356), (618, 287, 619), (883, 806, 618), (883, 881, 882), (740, 287, 881), (193, 770, 884), (710, 770, 619), (772, 876, 873), (771, 68, 885), (771, 873, 886), (531, 483, 530), (384, 396, 531), (384, 33, 864), (589, 483, 33), (321, 530, 531), (269, 589, 530), (764, 589, 680), (321, 384, 764), (887, 668, 888), (713, 269, 887), (713, 666, 680), (888, 666, 948), (714, 340, 950), (713, 780, 714), (713, 889, 346), (789, 509, 144), (512, 139, 509), (890, 139, 539), (890, 144, 785), (57, 969, 646), (57, 473, 40), (499, 473, 650), (499, 969, 27), (893, 507, 335), (892, 72, 722), (335, 72, 891), (398, 950, 1009), (398, 421, 103), (783, 948, 421), (145, 950, 948), (374, 196, 195), (945, 699, 196), (31, 895, 699), (601, 602, 517), (261, 100, 85), (517, 518, 261), (213, 49, 48), (278, 897, 49), (607, 399, 897), (213, 399, 896), (901, 899, 902), (901, 898, 846), (900, 898, 401), (902, 219, 900), (140, 533, 904), (828, 532, 533), (141, 532, 320), (141, 904, 903), (463, 906, 907), (402, 45, 463), (4, 905, 402), (907, 974, 4), (700, 910, 285), (464, 909, 700), (464, 908, 656), (46, 910, 908), (106, 815, 0), (106, 77, 911), (1, 815, 814), (403, 796, 299), (186, 242, 403), (186, 793, 912), (117, 143, 594), (152, 143, 151), (912, 539, 152), (912, 594, 547), (576, 914, 577), (781, 2, 576), (781, 0, 1), (65, 367, 572), (65, 14, 108), (915, 368, 14), (572, 368, 571), (183, 651, 919), (183, 917, 650), (918, 917, 185), (919, 916, 918), (769, 919, 183), (921, 919, 768), (920, 918, 921), (920, 183, 185), (70, 925, 924), (923, 853, 70), (922, 404, 923), (924, 240, 922), (196, 69, 195), (196, 922, 924), (36, 922, 658), (36, 69, 923), (24, 563, 25), (694, 513, 24), (694, 926, 405), (86, 563, 926), (995, 1003, 97), (998, 807, 1003), (406, 98, 807), (927, 97, 98), (223, 408, 407), (929, 694, 408), (930, 86, 694), (223, 86, 928), (468, 169, 932), (410, 169, 409), (465, 931, 410), (468, 930, 465), (872, 412, 934), (979, 870, 412), (933, 870, 411), (872, 536, 933), (341, 934, 935), (342, 138, 341), (342, 936, 870), (935, 936, 670), (89, 938, 30), (531, 937, 938), (971, 937, 71), (25, 939, 808), (543, 939, 996), (543, 704, 10), (799, 940, 839), (5, 903, 940), (413, 532, 903), (861, 414, 154), (861, 641, 415), (844, 552, 641), (154, 552, 344), (415, 154, 861), (811, 154, 414), (811, 844, 344), (338, 944, 767), (941, 944, 942), (416, 417, 941), (338, 943, 416), (752, 773, 313), (323, 312, 773), (648, 373, 312), (647, 313, 373), (773, 767, 313), (773, 765, 766), (374, 419, 765), (945, 767, 419), (947, 919, 950), (771, 919, 772), (946, 949, 771), (946, 950, 948), (919, 772, 247), (952, 953, 919), (952, 886, 421), (247, 886, 951), (326, 956, 469), (531, 955, 956), (34, 955, 294), (326, 954, 34), (958, 207, 746), (958, 220, 751), (287, 220, 702), (746, 678, 287), (641, 688, 957), (643, 688, 245), (42, 426, 29), (28, 965, 426), (243, 961, 965), (42, 961, 960), (125, 423, 28), (961, 423, 962), (963, 960, 961), (425, 4, 965), (964, 29, 26), (965, 402, 964), (966, 42, 763), (514, 475, 966), (514, 426, 967), (425, 970, 426), (969, 40, 970), (968, 426, 423), (425, 515, 29), (428, 514, 425), (428, 971, 136), (961, 515, 971), (651, 89, 973), (972, 768, 651), (281, 798, 975), (42, 798, 527), (42, 974, 550), (627, 976, 78), (79, 429, 627), (79, 2, 320), (139, 976, 2), (326, 978, 979), (430, 978, 327), (483, 977, 430), (871, 326, 82), (644, 483, 871), (644, 327, 430), (980, 326, 327), (238, 942, 982), (981, 174, 942), (404, 699, 174), (238, 699, 431), (780, 430, 860), (251, 430, 397), (859, 342, 251), (143, 78, 432), (539, 628, 143), (539, 80, 625), (432, 80, 3), (434, 280, 433), (606, 333, 434), (606, 309, 986), (433, 309, 211), (987, 984, 985), (309, 984, 846), (309, 213, 983), (986, 985, 213), (435, 437, 553), (664, 437, 436), (664, 988, 180), (663, 553, 988), (433, 203, 438), (606, 203, 434), (606, 439, 741), (211, 438, 439), (989, 349, 1010), (440, 991, 989), (440, 393, 990), (394, 349, 393), (369, 442, 835), (317, 443, 369), (318, 444, 317), (318, 442, 445), (442, 211, 606), (443, 56, 211), (444, 727, 56), (442, 727, 445), (993, 448, 994), (993, 835, 449), (741, 369, 835), (994, 369, 311), (629, 448, 437), (629, 835, 449), (54, 369, 835), (180, 448, 369), (997, 318, 317), (996, 450, 318), (995, 451, 450), (997, 451, 992), (19, 1000, 996), (315, 992, 1000), (640, 992, 998), (19, 999, 640), (97, 1005, 19), (1001, 1005, 1002), (1003, 1004, 1001), (56, 102, 349), (454, 102, 727), (454, 875, 224), (455, 349, 875), (318, 1008, 1009), (317, 456, 1008), (451, 457, 456), (318, 457, 450), (1008, 727, 1009), (1007, 56, 1008), (1006, 455, 1007), (1006, 727, 454), (894, 1010, 671), (265, 496, 894), (770, 193, 619), (255, 193, 462), (908, 619, 710), (280, 371, 898), (159, 735, 365), (995, 25, 996), (716, 363, 381), (759, 762, 254), (180, 818, 437), (978, 411, 979), (271, 856, 683), (329, 670, 253), (150, 811, 809), (345, 714, 713), (252, 713, 948), (887, 888, 345), (876, 68, 990), (990, 68, 886), (772, 771, 990), (990, 771, 885), (441, 885, 876), (710, 908, 255), (740, 883, 590), (883, 618, 590), (618, 619, 805), (881, 287, 805), (708, 507, 73), (356, 893, 292), (758, 880, 206), (206, 740, 99), (740, 738, 519), (880, 356, 73), (206, 73, 507), (739, 507, 879), (128, 129, 440), (47, 878, 41), (123, 41, 490), (490, 491, 47), (873, 128, 877), (876, 349, 991), (876, 875, 1010), (875, 874, 394), (394, 874, 873), (872, 377, 681), (681, 377, 978), (764, 978, 871), (440, 873, 876), (681, 764, 870), (342, 870, 872), (989, 869, 496), (496, 869, 1012), (772, 886, 645), (645, 868, 772), (868, 388, 771), (115, 73, 114), (955, 114, 386), (866, 812, 114), (114, 812, 864), (118, 121, 382), (649, 382, 863), (922, 924, 657), (634, 635, 719), (635, 862, 718), (872, 935, 341), (654, 253, 329), (329, 669, 251), (669, 859, 655), (905, 376, 700), (376, 857, 285), (683, 207, 751), (271, 751, 855), (677, 855, 854), (196, 373, 597), (280, 983, 984), (579, 853, 195), (942, 852, 853), (777, 853, 925), (609, 940, 362), (362, 940, 903), (545, 850, 788), (805, 619, 740), (881, 805, 849), (849, 676, 220), (470, 204, 848), (584, 797, 47), (663, 662, 647), (649, 647, 662), (797, 425, 39), (846, 309, 401), (401, 309, 333), (333, 847, 731), (987, 847, 774), (219, 278, 333), (213, 583, 278), (861, 844, 845), (89, 971, 723), (723, 971, 101), (101, 520, 504), (842, 841, 965), (841, 89, 724), (724, 89, 840), (286, 838, 839), (332, 839, 533), (449, 837, 836), (448, 836, 664), (834, 369, 664), (369, 835, 250), (250, 835, 837), (65, 814, 832), (833, 832, 814), (281, 975, 974), (367, 911, 274), (186, 831, 512), (831, 592, 512), (625, 793, 796), (628, 796, 693), (254, 936, 8), (759, 936, 573), (230, 935, 829), (761, 829, 830), (830, 8, 169), (871, 860, 979), (577, 827, 828), (627, 825, 429), (429, 825, 130), (1013, 461, 295), (461, 100, 755), (518, 100, 755), (518, 824, 100), (100, 956, 755), (272, 375, 854), (481, 823, 272), (272, 823, 822), (60, 612, 31), (612, 283, 478), (741, 821, 447), (447, 821, 364), (446, 818, 54), (447, 54, 820), (661, 546, 817), (187, 911, 77), (833, 77, 814), (352, 812, 358), (358, 812, 813), (383, 813, 531), (563, 1003, 807), (807, 704, 561), (995, 1005, 19), (805, 806, 192), (806, 803, 12), (70, 800, 373), (373, 800, 802), (316, 318, 450), (798, 281, 906), (906, 281, 532), (798, 527, 797), (975, 797, 130), (345, 780, 340), (948, 950, 340), (795, 796, 600), (796, 793, 201), (790, 791, 741), (791, 792, 743), (785, 788, 545), (785, 786, 538), (786, 509, 538), (509, 3, 575), (784, 961, 29), (938, 531, 530), (459, 200, 783), (783, 782, 458), (458, 782, 1008), (914, 78, 139), (139, 781, 2), (781, 319, 976), (714, 780, 345), (373, 802, 778), (981, 778, 777), (777, 258, 637), (209, 153, 843), (263, 775, 666), (666, 775, 342), (681, 342, 270), (942, 765, 339), (942, 773, 338), (238, 777, 942), (388, 771, 772), (617, 772, 876), (993, 994, 446), (777, 773, 942), (503, 772, 617), (385, 867, 73), (770, 909, 891), (3, 785, 142), (30, 497, 475), (769, 768, 499), (768, 89, 651), (89, 497, 650), (766, 765, 944), (944, 765, 330), (430, 764, 871), (321, 871, 269), (32, 269, 680), (764, 33, 483), (321, 483, 326), (326, 327, 978), (632, 975, 585), (585, 526, 584), (654, 263, 775), (670, 761, 667), (589, 588, 920), (588, 71, 529), (529, 71, 938), (956, 328, 337), (337, 328, 954), (8, 759, 254), (923, 254, 760), (69, 169, 923), (923, 169, 630), (755, 757, 824), (824, 757, 756), (336, 754, 1013), (196, 925, 238), (530, 938, 589), (808, 995, 1005), (1004, 1003, 562), (819, 818, 446), (322, 323, 912), (956, 328, 865), (864, 865, 328), (753, 752, 863), (271, 856, 375), (271, 677, 751), (675, 622, 566), (487, 566, 132), (487, 132, 749), (623, 516, 62), (63, 517, 166), (871, 872, 270), (681, 342, 978), (33, 680, 764), (430, 764, 321), (321, 859, 871), (871, 859, 681), (907, 425, 281), (398, 1008, 200), (8, 935, 230), (2, 576, 976), (914, 976, 748), (703, 523, 244), (244, 523, 221), (552, 221, 746), (246, 552, 524), (552, 643, 521), (28, 243, 965), (317, 318, 450), (778, 313, 238), (853, 312, 636), (195, 853, 373), (777, 745, 636), (311, 742, 819), (742, 743, 53), (201, 793, 794), (710, 226, 848), (848, 226, 306), (883, 306, 307), (54, 741, 311), (848, 883, 738), (736, 481, 272), (481, 273, 682), (302, 733, 735), (901, 987, 846), (401, 986, 732), (901, 732, 846), (401, 301, 51), (728, 730, 434), (730, 729, 390), (390, 729, 726), (731, 846, 899), (399, 727, 606), (706, 217, 725), (218, 725, 254), (218, 87, 217), (520, 89, 724), (724, 30, 428), (428, 30, 971), (89, 30, 650), (971, 650, 937), (506, 722, 892), (783, 398, 459), (720, 943, 416), (912, 121, 118), (634, 719, 717), (715, 716, 324), (324, 716, 661), (714, 713, 949), (949, 713, 421), (947, 950, 948), (956, 955, 328), (293, 711, 493), (493, 711, 202), (334, 614, 613), (876, 772, 224), (226, 884, 848), (738, 708, 335), (335, 708, 506), (796, 52, 793), (831, 242, 796), (156, 707, 611), (705, 218, 556), (218, 706, 156), (995, 996, 939), (996, 234, 10), (10, 234, 704), (737, 289, 414), (414, 289, 811), (29, 475, 42), (703, 523, 12), (12, 523, 702), (466, 702, 287), (167, 701, 690), (701, 595, 466), (903, 940, 549), (549, 940, 799), (835, 837, 449), (548, 45, 838), (838, 45, 700), (700, 285, 362), (372, 699, 431), (699, 982, 259), (982, 765, 579), (982, 284, 374), (374, 284, 895), (282, 425, 968), (126, 698, 28), (698, 463, 42), (6, 281, 763), (763, 966, 26), (26, 966, 425), (280, 696, 333), (696, 219, 985), (898, 213, 983), (280, 983, 695), (257, 22, 23), (1005, 23, 694), (452, 694, 86), (52, 794, 201), (794, 277, 625), (795, 495, 627), (693, 627, 79), (79, 494, 81), (859, 253, 654), (571, 703, 688), (688, 275, 571), (275, 689, 14), (566, 686, 687), (566, 687, 684), (271, 682, 375), (680, 681, 430), (666, 252, 679), (668, 679, 655), (655, 251, 342), (268, 677, 63), (63, 677, 220), (676, 881, 62), (62, 881, 623), (943, 266, 941), (672, 674, 876), (876, 991, 673), (400, 56, 605), (897, 605, 265), (265, 727, 264), (885, 673, 672), (669, 670, 653), (279, 695, 278), (263, 199, 668), (668, 666, 652), (689, 957, 703), (448, 664, 665), (662, 663, 449), (237, 659, 850), (661, 546, 660), (285, 548, 903), (431, 259, 658), (277, 793, 625), (339, 777, 637), (850, 660, 659), (657, 238, 597), (232, 656, 231), (231, 656, 770), (910, 770, 462), (87, 88, 291), (654, 169, 230), (251, 252, 666), (263, 198, 654), (671, 264, 400), (278, 333, 985), (971, 497, 30), (137, 30, 967), (137, 646, 57), (663, 648, 121), (435, 121, 649), (768, 919, 646), (646, 127, 769), (249, 645, 772), (772, 645, 617), (103, 617, 248), (58, 498, 331), (331, 498, 650), (476, 185, 183), (979, 871, 82), (978, 644, 980), (980, 82, 484), (837, 834, 836), (243, 960, 424), (424, 960, 642), (45, 905, 5), (414, 811, 643), (926, 639, 640), (939, 10, 927), (999, 808, 638), (638, 98, 704), (238, 240, 196), (636, 70, 853), (70, 800, 925), (925, 800, 744), (130, 632, 235), (649, 121, 118), (118, 121, 648), (232, 909, 656), (79, 494, 510), (494, 795, 511), (253, 761, 329), (761, 624, 9), (675, 622, 63), (678, 268, 62), (623, 566, 487), (223, 631, 8), (629, 178, 553), (619, 710, 335), (226, 618, 462), (885, 771, 388), (393, 875, 441), (808, 995, 467), (467, 616, 405), (616, 927, 926), (803, 958, 702), (900, 613, 614), (614, 581, 902), (581, 633, 900), (611, 707, 557), (707, 734, 823), (362, 107, 940), (940, 609, 216), (609, 610, 361), (607, 983, 433), (606, 211, 896), (896, 211, 605), (861, 603, 149), (603, 604, 809), (809, 604, 154), (755, 601, 602), (461, 602, 880), (116, 880, 956), (17, 602, 601), (469, 601, 206), (495, 598, 81), (81, 598, 201), (1009, 200, 599), (372, 174, 942), (339, 196, 597), (895, 699, 431), (699, 196, 431), (188, 596, 13), (596, 814, 833), (833, 814, 595), (512, 593, 539), (539, 593, 547), (539, 591, 592), (287, 703, 690), (803, 590, 357), (529, 588, 917), (181, 133, 161), (161, 133, 687), (586, 180, 437), (585, 613, 528), (528, 613, 633), (582, 583, 49), (902, 176, 177), (174, 580, 478), (823, 707, 156), (291, 556, 157), (681, 764, 430), (576, 575, 139), (139, 575, 509), (254, 936, 759), (936, 573, 171), (814, 571, 832), (832, 571, 572), (275, 595, 814), (274, 814, 815), (167, 110, 14), (14, 110, 595), (571, 595, 168), (569, 568, 191), (191, 568, 858), (567, 164, 566), (164, 165, 559), (165, 622, 558), (534, 687, 565), (325, 513, 563), (551, 809, 811), (622, 161, 93), (161, 560, 611), (161, 160, 558), (77, 569, 13), (156, 578, 158), (634, 555, 153), (154, 153, 155), (153, 843, 717), (717, 843, 845), (378, 554, 796), (629, 54, 820), (820, 53, 553), (552, 643, 148), (615, 957, 303), (303, 957, 148), (974, 532, 548), (284, 941, 942), (550, 549, 5), (245, 148, 551), (593, 789, 509), (594, 546, 544), (544, 785, 890), (890, 785, 545), (543, 996, 457), (19, 640, 808), (1009, 145, 234), (234, 145, 540), (539, 3, 591), (3, 789, 592), (787, 785, 304), (65, 572, 275), (2, 141, 826), (826, 827, 577), (319, 78, 914), (282, 969, 40), (40, 968, 475), (530, 651, 973), (30, 136, 135), (497, 135, 535), (513, 562, 563), (93, 735, 159), (735, 134, 165), (622, 534, 611), (534, 132, 822), (132, 677, 365), (723, 840, 842), (129, 389, 440), (860, 872, 871), (29, 464, 402), (125, 46, 965), (960, 43, 784), (937, 71, 529), (98, 543, 704), (585, 528, 632), (281, 632, 527), (585, 797, 491), (1013, 758, 824), (781, 0, 319), (0, 786, 538), (378, 152, 121), (244, 524, 957), (957, 522, 814), (571, 915, 703), (703, 915, 957), (90, 967, 965), (965, 964, 101), (964, 475, 784), (784, 971, 101), (101, 520, 243), (861, 845, 154), (520, 967, 125), (295, 518, 519), (469, 516, 517), (17, 517, 470), (470, 881, 205), (97, 543, 561), (542, 1000, 563), (160, 91, 707), (90, 784, 135), (135, 784, 497), (971, 497, 89), (135, 971, 515), (515, 514, 282), (954, 754, 336), (510, 539, 625), (912, 152, 186), (628, 512, 511), (139, 79, 277), (79, 628, 693), (833, 911, 187), (505, 506, 422), (422, 506, 507), (395, 502, 645), (224, 645, 503), (876, 503, 68), (873, 501, 886), (886, 501, 885), (305, 785, 781), (590, 676, 882), (676, 849, 881), (882, 470, 63), (210, 500, 843), (27, 969, 282), (57, 498, 331), (30, 497, 650), (918, 919, 477), (727, 56, 400), (265, 727, 390), (55, 1011, 1010), (1010, 496, 869), (175, 712, 493), (494, 495, 492), (615, 222, 746), (902, 492, 175), (434, 390, 48), (491, 48, 49), (489, 490, 265), (202, 51, 900), (491, 878, 727), (46, 700, 464), (700, 45, 5), (29, 463, 907), (878, 41, 726), (207, 750, 683), (487, 488, 516), (516, 488, 517), (404, 431, 485), (31, 485, 431), (486, 283, 372), (321, 32, 484), (651, 58, 768), (327, 33, 977), (478, 480, 941), (480, 479, 416), (416, 479, 31), (30, 916, 921), (357, 590, 805), (920, 917, 650), (651, 30, 477), (919, 477, 476), (966, 475, 29), (29, 26, 473), (473, 27, 967), (563, 472, 21), (516, 471, 205), (205, 471, 470), (18, 470, 517), (295, 470, 519), (519, 470, 740), (99, 740, 469), (927, 10, 639), (16, 467, 1002), (561, 406, 927), (453, 562, 561), (943, 767, 419), (945, 313, 338), (13, 595, 11), (63, 675, 676), (579, 195, 895), (833, 814, 110), (601, 469, 295), (561, 465, 10), (543, 10, 939), (253, 169, 7), (263, 7, 667), (5, 798, 463), (6, 463, 45), (490, 49, 726), (576, 1, 141), (141, 1, 0), (562, 1003, 995), (351, 458, 1008), (600, 495, 795), (0, 577, 914), (364, 446, 439), (317, 448, 834), (258, 801, 70), (647, 649, 382), (144, 545, 546), (743, 792, 53), (244, 552, 104), (605, 433, 211), (221, 148, 524), (228, 296, 297), (120, 119, 296), (158, 171, 574), (370, 581, 633), (485, 217, 706), (790, 446, 311), (364, 311, 446), (172, 95, 94), (236, 288, 155), (952, 918, 185), (996, 995, 457), (511, 795, 627), (171, 158, 157), (343, 273, 481), (536, 870, 933), (363, 661, 850), (844, 500, 210), (68, 502, 392), (359, 114, 113), (744, 196, 238), (927, 562, 808), (787, 785, 545), (351, 540, 145), (508, 367, 815), (210, 843, 776), (992, 563, 406), (499, 137, 136), (273, 271, 375), (456, 997, 542), (663, 837, 449), (370, 293, 614), (728, 399, 671), (621, 233, 178), (904, 609, 361), (685, 684, 181), (232, 231, 891), (1012, 55, 877), (68, 502, 395), (214, 215, 276), (984, 985, 219), (697, 280, 984), (308, 846, 847), (171, 573, 574), (485, 431, 612), (540, 541, 997), (930, 932, 929), (897, 49, 608), (712, 293, 627), (34, 294, 33), (930, 170, 931), (950, 714, 345), (267, 715, 716), (995, 939, 468), (938, 347, 71), (532, 838, 286), (658, 630, 922), (789, 594, 512), (950, 103, 420), (554, 378, 151), (270, 263, 668), (846, 308, 309), (329, 253, 341), (837, 836, 665), (118, 648, 323), (695, 607, 608), (766, 721, 720), (951, 185, 183), (977, 33, 483), (71, 124, 588), (39, 147, 878), (584, 527, 235), (328, 955, 954), (607, 695, 212), (546, 789, 788), (165, 134, 611), (748, 332, 216), (184, 477, 30), (746, 703, 957), (744, 196, 800), (491, 878, 47), (878, 489, 454), (743, 364, 310), (607, 605, 265), (302, 91, 92), (254, 218, 478), (374, 418, 338), (549, 376, 285), (241, 289, 737), (169, 932, 290), (7, 253, 8), (544, 715, 816), (533, 904, 748), (893, 738, 255), (736, 822, 854), (1012, 496, 454), (954, 824, 756), (224, 129, 128), (967, 971, 784), (417, 374, 283), (590, 806, 882), (349, 350, 441), (479, 60, 31), (579, 765, 372), (135, 971, 723), (344, 209, 153), (83, 138, 860), (589, 384, 358), (784, 475, 967), (916, 589, 530), (21, 314, 20), (940, 216, 839), (519, 738, 880), (385, 956, 601), (586, 437, 818), (55, 1010, 394), (916, 917, 476), (495, 712, 175), (57, 127, 498), (327, 864, 33), (545, 509, 0), (636, 312, 313), (544, 659, 785), (324, 817, 816), (768, 769, 919), (127, 498, 769), (751, 220, 677), (8, 230, 761), (46, 44, 243), (467, 513, 405), (934, 83, 87), (77, 76, 569), (756, 955, 954), (304, 305, 781), (203, 732, 310), (494, 711, 493), (447, 53, 743), (900, 633, 613), (718, 862, 861), (103, 714, 420), (335, 656, 231), (1, 903, 747), (68, 224, 876), (426, 281, 907), (995, 86, 22), (574, 254, 630), (681, 764, 680), (863, 752, 323), (367, 508, 11), (666, 652, 667), (396, 864, 327), (595, 13, 191), (846, 280, 301), (227, 179, 178), (177, 633, 581), (133, 159, 131), (266, 721, 766), (357, 882, 676), (166, 517, 516), (810, 149, 222), (388, 502, 886), (628, 693, 52), (46, 974, 146), (665, 436, 435), (799, 550, 5), (326, 483, 32), (532, 903, 146), (827, 140, 914), (245, 246, 303), (636, 778, 744), (811, 148, 221), (836, 664, 436), (227, 233, 620), (420, 949, 779), (314, 1004, 998), (698, 550, 798), (320, 826, 576), (841, 531, 89), (938, 531, 71), (507, 504, 724), (150, 154, 861), (704, 465, 410), (40, 763, 584), (88, 537, 536), (42, 784, 964), (190, 858, 77), (207, 854, 268), (516, 205, 881), (539, 186, 913), (523, 524, 244), (876, 772, 103), (371, 279, 899), (18, 882, 881), (345, 252, 397), (977, 870, 980), (552, 414, 643), (292, 722, 355), (51, 50, 175), (856, 375, 273), (248, 249, 771), (10, 410, 409), (873, 876, 617), (694, 24, 23), (566, 687, 534), (247, 919, 868), (586, 819, 820), (462, 618, 619), (212, 984, 333), (241, 245, 811), (673, 990, 441), (768, 58, 499), (134, 365, 734), (225, 67, 874), (794, 793, 277), (319, 538, 78), (25, 86, 407), (265, 391, 728), (568, 189, 569), (585, 282, 966), (948, 346, 779), (281, 426, 282), (564, 262, 163), (338, 416, 431), (426, 967, 282), (223, 8, 69), (72, 505, 355), (559, 557, 687), (611, 560, 566), (475, 967, 428), (27, 425, 962), (240, 431, 404), (399, 264, 894), (756, 116, 115), (885, 946, 421), (873, 874, 67), (3, 539, 547), (992, 542, 997), (926, 808, 15), (914, 577, 828), (320, 130, 79), (206, 740, 205), (543, 234, 542), (382, 649, 752), (263, 668, 341), (50, 731, 902), (68, 441, 990), (408, 23, 22), (577, 828, 976), (570, 595, 275), (99, 100, 755), (48, 730, 300), (808, 1002, 453), (748, 106, 0), (199, 198, 668), (923, 579, 174), (160, 91, 302), (530, 30, 650), (974, 46, 4), (142, 785, 781), (626, 577, 914), (710, 770, 908), (179, 227, 260), (602, 519, 1013), (466, 595, 168), (698, 975, 532), (372, 283, 31), (177, 301, 401), (402, 464, 463), (704, 995, 640), (221, 524, 571), (921, 920, 476), (571, 244, 104), (799, 798, 45), (517, 675, 63), (499, 919, 58), (125, 425, 428), (658, 196, 259), (965, 963, 125), (329, 342, 666), (9, 624, 7), (42, 463, 29), (68, 395, 67), (270, 668, 269), (252, 889, 251), (854, 207, 683), (390, 730, 48), (618, 193, 226), (221, 222, 149), (204, 738, 880), (5, 799, 798), (232, 892, 255), (1000, 997, 996), (916, 184, 530), (962, 26, 40), (289, 414, 415), (695, 278, 985), (49, 583, 897), (926, 406, 162), (272, 481, 273), (47, 390, 123), (860, 321, 979), (52, 795, 693), (755, 461, 954), (464, 700, 549), (773, 312, 981), (921, 768, 30), (238, 431, 240), (926, 640, 468), (735, 736, 365), (79, 625, 80), (320, 626, 2), (561, 16, 638), (1003, 998, 452), (427, 29, 135), (497, 331, 476), (847, 846, 901), (144, 594, 143), (942, 853, 404), (266, 766, 284), (592, 789, 512), (42, 763, 527), (239, 853, 925), (879, 356, 880), (40, 490, 123), (89, 90, 136), (653, 652, 775), (299, 592, 403), (1002, 1001, 561), (307, 710, 619), (1003, 995, 19), (36, 895, 374), (869, 496, 129), (6, 4, 126), (136, 768, 137), (28, 965, 428), (572, 104, 66), (8, 929, 223), (781, 576, 139), (93, 91, 160), (345, 780, 859), (90, 243, 724), (529, 650, 476), (946, 771, 421), (430, 342, 377), (197, 924, 922), (388, 771, 502), (666, 667, 775), (313, 338, 196), (534, 164, 132), (287, 14, 703), (128, 392, 502), (307, 194, 306), (880, 602, 17), (513, 1005, 405), (640, 939, 409), (181, 161, 163), (46, 905, 464), (730, 400, 897), (348, 588, 124), (623, 164, 534), (740, 307, 710), (976, 319, 78), (28, 44, 243), (942, 339, 941), (629, 587, 178), (497, 515, 535), (795, 201, 494), (868, 248, 388), (155, 717, 634), (134, 611, 822), (832, 466, 814), (718, 862, 236), (306, 194, 618), (650, 497, 769), (160, 557, 92), (614, 712, 176), (690, 167, 110), (468, 97, 999), (21, 1005, 452), (101, 961, 723), (784, 475, 971), (699, 982, 945), (677, 622, 159), (675, 749, 622), (90, 967, 475), (12, 595, 168), (814, 832, 14), (417, 766, 944), (385, 755, 460), (494, 201, 79), (816, 324, 716), (868, 617, 128), (642, 43, 964), (89, 136, 135), (670, 667, 329), (363, 324, 661), (678, 268, 360), (92, 557, 823), (233, 379, 380), (562, 808, 1003), (16, 405, 926), (210, 843, 61), (166, 534, 133), (386, 460, 954), (139, 509, 432), (785, 139, 3), (787, 890, 789), (539, 890, 787), (512, 539, 3), (145, 783, 673), (1009, 145, 200), (730, 729, 264), (265, 894, 729), (399, 728, 391), (31, 283, 895), (945, 31, 35), (374, 945, 259), (608, 278, 213), (607, 278, 608), (433, 896, 607), (399, 897, 728), (213, 48, 399), (608, 49, 48), (301, 898, 846), (219, 898, 301), (176, 899, 219), (847, 902, 901), (900, 902, 847), (401, 900, 696), (747, 903, 532), (904, 903, 747), (427, 402, 463), (4, 402, 427), (907, 4, 28), (770, 910, 909), (770, 908, 910), (413, 285, 46), (5, 700, 285), (299, 796, 793), (512, 403, 186), (299, 403, 512), (831, 151, 117), (152, 151, 831), (2, 1, 141), (915, 65, 274), (477, 916, 651), (651, 921, 920), (476, 183, 919), (477, 919, 183), (768, 921, 651), (499, 650, 768), (920, 769, 650), (637, 70, 923), (924, 70, 637), (637, 853, 404), (925, 853, 637), (196, 240, 925), (453, 926, 563), (1002, 405, 926), (992, 998, 406), (1009, 1006, 398), (999, 927, 995), (366, 930, 929), (928, 930, 366), (931, 169, 223), (624, 930, 931), (290, 932, 930), (377, 933, 411), (529, 650, 937), (138, 412, 934), (870, 412, 138), (933, 670, 935), (342, 670, 933), (341, 342, 377), (536, 936, 934), (870, 936, 536), (138, 870, 377), (530, 938, 30), (529, 937, 938), (97, 996, 543), (25, 996, 97), (704, 25, 97), (704, 10, 98), (97, 939, 808), (799, 839, 532), (549, 940, 839), (419, 943, 417), (942, 773, 374), (313, 773, 942), (767, 766, 944), (947, 946, 421), (103, 772, 947), (337, 954, 469), (103, 919, 950), (421, 949, 919), (948, 949, 421), (249, 951, 247), (248, 952, 951), (919, 952, 248), (103, 953, 772), (955, 954, 337), (469, 956, 99), (222, 746, 957), (148, 523, 221), (746, 221, 551), (105, 957, 746), (524, 148, 957), (746, 958, 803), (287, 746, 804), (12, 702, 287), (521, 688, 957), (26, 966, 514), (960, 42, 784), (28, 425, 965), (963, 28, 965), (427, 29, 426), (784, 962, 961), (971, 515, 475), (42, 402, 29), (423, 26, 425), (964, 26, 423), (28, 4, 402), (784, 29, 907), (627, 79, 576), (126, 514, 426), (126, 967, 475), (125, 426, 967), (423, 42, 426), (282, 535, 969), (40, 969, 535), (515, 968, 40), (26, 423, 426), (29, 40, 423), (425, 970, 40), (962, 29, 425), (125, 428, 961), (136, 971, 968), (967, 514, 136), (515, 514, 967), (347, 972, 651), (550, 798, 763), (426, 974, 550), (907, 281, 527), (78, 627, 577), (576, 79, 139), (976, 2, 826), (429, 976, 827), (576, 320, 429), (644, 977, 860), (978, 977, 644), (978, 644, 871), (979, 82, 980), (339, 404, 981), (597, 431, 404), (579, 174, 699), (374, 942, 174), (259, 982, 942), (213, 983, 280), (401, 985, 213), (301, 984, 985), (401, 986, 987), (898, 309, 986), (846, 309, 898), (553, 988, 629), (440, 989, 129), (394, 440, 224), (393, 349, 876), (990, 393, 885), (503, 991, 990), (741, 993, 790), (446, 994, 311), (456, 992, 997), (457, 995, 992), (472, 315, 19), (998, 315, 472), (640, 998, 563), (999, 996, 97), (992, 999, 15), (808, 97, 1002), (562, 1003, 97), (1001, 1003, 562), (998, 1004, 1005), (315, 1004, 998), (25, 19, 315), (458, 1007, 1008), (398, 1006, 1007), (605, 1011, 1012), (455, 1010, 1011), (496, 1010, 455), (758, 518, 461), (576, 3, 781), (577, 509, 3), (5, 464, 4), (169, 468, 939), (169, 761, 465), (761, 667, 10), (7, 939, 10), (595, 833, 13), (767, 943, 479), (943, 720, 417), (765, 374, 417), (765, 767, 945), (562, 97, 468), (562, 561, 704), (16, 465, 704), (16, 467, 468), (295, 517, 470), (295, 469, 516), (469, 740, 471), (23, 20, 19), (24, 21, 20), (25, 472, 21), (25, 22, 19), (26, 29, 426), (26, 473, 475), (474, 426, 967), (30, 916, 477), (917, 476, 477), (683, 482, 479), (481, 31, 479), (736, 478, 31), (683, 480, 478), (327, 34, 33), (327, 326, 484), (895, 36, 486), (36, 658, 485), (35, 31, 485), (37, 675, 517), (38, 487, 675), (601, 488, 487), (39, 40, 26), (41, 878, 969), (39, 425, 969), (43, 700, 45), (44, 46, 700), (28, 974, 46), (42, 45, 974), (726, 489, 490), (390, 878, 489), (390, 48, 491), (712, 495, 492), (493, 900, 51), (712, 902, 900), (53, 52, 796), (53, 54, 794), (54, 629, 793), (820, 796, 793), (605, 56, 1010), (56, 727, 496), (265, 1012, 496), (497, 30, 499), (477, 58, 499), (477, 476, 498), (476, 497, 57), (417, 845, 843), (417, 59, 844), (59, 60, 500), (60, 479, 843), (881, 470, 590), (470, 63, 676), (65, 66, 786), (66, 957, 785), (957, 814, 781), (65, 0, 781), (503, 876, 873), (503, 68, 885), (68, 502, 501), (502, 645, 873), (70, 800, 924), (196, 853, 69), (842, 506, 507), (842, 71, 505), (71, 531, 504), (841, 507, 504), (75, 508, 911), (76, 11, 508), (76, 77, 833), (77, 74, 911), (511, 510, 79), (539, 139, 79), (38, 83, 82), (84, 870, 83), (84, 85, 980), (85, 601, 82), (513, 562, 25), (562, 927, 86), (405, 694, 86), (87, 83, 566), (537, 685, 566), (537, 88, 684), (88, 87, 687), (784, 90, 514), (784, 515, 971), (94, 95, 707), (96, 93, 611), (96, 94, 91), (1003, 1000, 97), (1003, 807, 542), (807, 98, 543), (99, 519, 470), (519, 518, 517), (100, 516, 517), (99, 881, 516), (964, 475, 971), (967, 965, 520), (102, 224, 103), (990, 421, 103), (673, 948, 421), (673, 102, 950), (521, 571, 523), (571, 915, 522), (521, 524, 957), (904, 106, 748), (0, 781, 110), (781, 785, 14), (786, 108, 14), (111, 112, 758), (113, 756, 758), (114, 111, 73), (119, 120, 554), (121, 118, 554), (122, 912, 118), (122, 119, 117), (528, 632, 797), (527, 40, 797), (526, 123, 40), (526, 528, 491), (530, 89, 531), (530, 529, 971), (125, 126, 4), (784, 29, 126), (784, 43, 464), (1012, 127, 646), (389, 498, 127), (389, 129, 58), (129, 496, 646), (130, 235, 839), (235, 527, 838), (632, 532, 838), (130, 533, 532), (134, 132, 677), (134, 611, 534), (93, 622, 534), (735, 677, 622), (535, 135, 968), (137, 969, 27), (83, 870, 537), (138, 934, 536), (827, 140, 319), (140, 141, 781), (141, 826, 139), (827, 78, 139), (78, 538, 789), (575, 3, 789), (139, 539, 3), (139, 78, 512), (145, 543, 996), (540, 542, 543), (789, 545, 546), (789, 593, 785), (593, 547, 544), (549, 548, 532), (549, 799, 550), (57, 40, 41), (57, 499, 147), (646, 878, 147), (646, 127, 41), (643, 66, 957), (641, 615, 957), (641, 552, 551), (554, 553, 53), (121, 629, 553), (121, 152, 54), (152, 796, 53), (556, 566, 687), (157, 685, 566), (157, 578, 684), (578, 156, 687), (622, 558, 559), (161, 560, 557), (566, 559, 557), (563, 406, 561), (164, 165, 687), (622, 565, 687), (622, 567, 564), (164, 566, 564), (110, 77, 569), (167, 168, 568), (595, 569, 568), (570, 595, 571), (169, 254, 574), (169, 931, 936), (931, 170, 573), (170, 929, 574), (626, 576, 577), (80, 575, 576), (78, 509, 575), (611, 95, 156), (95, 172, 578), (173, 157, 578), (611, 556, 157), (174, 579, 431), (174, 580, 283), (612, 31, 283), (176, 581, 614), (177, 202, 613), (613, 48, 583), (585, 47, 48), (585, 584, 582), (584, 633, 583), (178, 179, 586), (133, 96, 611), (181, 182, 96), (181, 684, 173), (684, 687, 611), (529, 530, 184), (530, 589, 918), (589, 588, 185), (529, 183, 185), (804, 690, 466), (590, 168, 167), (590, 803, 466), (592, 591, 593), (186, 547, 593), (186, 831, 594), (77, 569, 188), (569, 189, 595), (189, 190, 814), (77, 596, 814), (619, 193, 191), (193, 618, 168), (618, 194, 192), (194, 619, 167), (942, 597, 196), (174, 895, 699), (174, 942, 195), (924, 20, 19), (924, 197, 1005), (223, 995, 1005), (223, 70, 19), (198, 199, 599), (199, 667, 145), (652, 673, 145), (652, 198, 200), (495, 600, 743), (201, 741, 743), (201, 598, 203), (495, 732, 203), (601, 956, 206), (751, 154, 861), (751, 208, 604), (208, 854, 603), (207, 861, 603), (213, 606, 211), (213, 608, 265), (983, 211, 605), (609, 214, 74), (609, 940, 215), (940, 107, 77), (610, 74, 77), (109, 108, 0), (14, 1, 0), (14, 110, 903), (110, 109, 106), (134, 734, 612), (734, 707, 217), (707, 611, 218), (134, 478, 218), (581, 614, 847), (614, 613, 696), (613, 633, 219), (581, 899, 219), (615, 551, 751), (221, 220, 751), (222, 678, 220), (222, 615, 207), (932, 467, 995), (932, 930, 616), (928, 927, 616), (928, 223, 995), (875, 225, 441), (224, 617, 990), (189, 618, 619), (568, 226, 618), (858, 710, 226), (858, 190, 619), (621, 178, 120), (178, 629, 121), (620, 229, 121), (621, 228, 229), (63, 623, 38), (566, 622, 37), (63, 517, 37), (761, 931, 169), (624, 7, 223), (79, 494, 625), (795, 628, 625), (909, 232, 692), (232, 462, 568), (770, 858, 568), (770, 909, 691), (121, 649, 233), (649, 647, 620), (647, 648, 629), (223, 197, 932), (197, 630, 929), (631, 169, 929), (996, 198, 199), (234, 652, 198), (234, 543, 667), (543, 995, 199), (850, 788, 862), (237, 634, 861), (237, 850, 635), (636, 777, 238), (636, 70, 637), (800, 240, 637), (800, 744, 238), (640, 808, 97), (639, 638, 808), (639, 10, 98), (810, 641, 66), (811, 643, 104), (546, 544, 912), (544, 787, 186), (787, 789, 242), (507, 44, 642), (507, 708, 243), (505, 960, 243), (72, 642, 960), (688, 957, 246), (326, 34, 980), (34, 430, 644), (247, 498, 58), (183, 650, 498), (184, 651, 650), (646, 617, 645), (919, 248, 617), (919, 498, 249), (498, 127, 645), (662, 663, 121), (663, 250, 648), (250, 837, 647), (535, 137, 646), (137, 30, 651), (535, 57, 650), (679, 655, 654), (251, 653, 654), (252, 652, 653), (679, 198, 652), (934, 254, 169), (936, 761, 169), (536, 329, 761), (536, 934, 654), (255, 908, 770), (20, 19, 258), (19, 257, 70), (257, 1005, 800), (20, 802, 800), (259, 238, 777), (259, 658, 657), (923, 637, 657), (579, 777, 637), (665, 664, 437), (664, 663, 629), (662, 620, 629), (665, 260, 620), (622, 566, 38), (566, 685, 84), (262, 261, 84), (262, 622, 37), (263, 670, 667), (670, 669, 666), (264, 727, 56), (876, 947, 991), (947, 946, 673), (266, 659, 544), (266, 943, 267), (767, 715, 267), (766, 544, 715), (676, 220, 678), (676, 675, 677), (675, 623, 268), (881, 678, 268), (871, 655, 679), (681, 251, 655), (681, 680, 252), (680, 269, 679), (271, 683, 132), (272, 165, 132), (682, 159, 165), (682, 271, 131), (83, 82, 686), (980, 685, 686), (870, 684, 685), (83, 687, 684), (595, 275, 689), (466, 688, 275), (690, 957, 688), (690, 110, 689), (276, 692, 76), (215, 691, 692), (693, 52, 495), (52, 794, 494), (277, 79, 494), (22, 70, 924), (22, 86, 223), (694, 197, 223), (23, 924, 197), (667, 329, 653), (219, 697, 695), (696, 213, 983), (219, 278, 213), (698, 281, 763), (698, 126, 425), (29, 966, 425), (29, 463, 763), (699, 895, 372), (284, 765, 372), (940, 700, 285), (940, 799, 45), (799, 532, 548), (703, 701, 595), (287, 167, 701), (702, 523, 595), (862, 737, 289), (861, 810, 737), (154, 288, 289), (290, 995, 996), (624, 704, 995), (624, 9, 234), (7, 996, 234), (218, 705, 611), (158, 707, 611), (706, 823, 707), (151, 52, 512), (152, 793, 52), (186, 539, 793), (186, 242, 512), (710, 506, 893), (710, 709, 708), (709, 848, 738), (848, 884, 893), (293, 712, 614), (711, 130, 613), (956, 531, 294), (755, 295, 517), (295, 824, 261), (954, 85, 261), (755, 601, 85), (714, 103, 58), (421, 952, 58), (713, 918, 952), (714, 184, 918), (716, 296, 119), (716, 715, 297), (715, 544, 122), (661, 119, 122), (298, 721, 718), (721, 720, 861), (943, 717, 861), (298, 719, 717), (507, 908, 255), (506, 656, 908), (722, 256, 656), (722, 292, 255), (628, 78, 592), (80, 591, 592), (625, 913, 591), (724, 938, 30), (87, 725, 254), (729, 727, 399), (729, 726, 265), (732, 846, 731), (986, 51, 301), (732, 50, 51), (736, 481, 734), (273, 733, 734), (273, 271, 735), (66, 737, 545), (737, 810, 304), (957, 305, 304), (957, 66, 786), (740, 739, 710), (739, 738, 226), (883, 306, 226), (742, 308, 732), (742, 311, 309), (311, 741, 986), (743, 732, 986), (312, 313, 744), (853, 777, 196), (312, 745, 777), (314, 834, 316), (315, 317, 834), (19, 318, 317), (19, 20, 316), (643, 66, 703), (246, 746, 703), (552, 643, 523), (576, 747, 320), (747, 748, 828), (764, 978, 321), (859, 860, 342), (749, 132, 62), (566, 516, 62), (622, 517, 516), (749, 63, 517), (804, 803, 751), (803, 676, 677), (849, 750, 677), (804, 207, 750), (912, 661, 324), (912, 323, 544), (323, 752, 715), (753, 324, 715), (992, 1003, 1004), (808, 995, 1003), (513, 325, 1004), (755, 954, 757), (954, 754, 756), (754, 1013, 758), (922, 69, 254), (169, 759, 254), (169, 630, 171), (630, 922, 760), (755, 82, 326), (755, 954, 980), (328, 327, 980), (328, 956, 326), (937, 917, 588), (775, 667, 761), (88, 936, 762), (797, 975, 527), (584, 763, 527), (326, 327, 764), (33, 483, 269), (801, 744, 662), (802, 837, 662), (258, 250, 837), (258, 801, 663), (863, 322, 766), (323, 765, 766), (323, 752, 330), (752, 863, 767), (769, 137, 768), (30, 89, 768), (748, 627, 293), (532, 711, 627), (532, 286, 493), (332, 293, 493), (581, 334, 333), (613, 213, 333), (633, 608, 213), (633, 581, 278), (770, 44, 43), (908, 243, 44), (891, 960, 243), (891, 909, 43), (111, 112, 1013), (113, 336, 1013), (114, 337, 336), (114, 111, 956), (338, 773, 765), (777, 339, 765), (238, 196, 339), (847, 712, 495), (847, 774, 202), (986, 494, 202), (732, 495, 494), (859, 270, 263), (251, 889, 775), (340, 263, 775), (153, 343, 482), (153, 344, 856), (344, 776, 683), (843, 482, 683), (778, 802, 647), (258, 648, 647), (777, 323, 648), (778, 752, 323), (714, 347, 530), (779, 348, 347), (779, 346, 589), (346, 780, 530), (509, 78, 319), (3, 139, 78), (102, 200, 1008), (673, 783, 200), (350, 782, 783), (349, 1008, 782), (174, 431, 922), (485, 630, 922), (254, 923, 630), (174, 69, 923), (384, 294, 531), (384, 589, 33), (589, 530, 32), (243, 841, 90), (243, 960, 842), (960, 784, 971), (784, 28, 90), (786, 788, 789), (785, 3, 787), (509, 789, 787), (355, 505, 354), (505, 73, 111), (356, 112, 111), (356, 355, 353), (53, 792, 795), (791, 794, 795), (790, 793, 794), (790, 53, 796), (668, 198, 950), (198, 652, 948), (666, 713, 948), (666, 668, 345), (281, 797, 130), (281, 798, 527), (837, 835, 801), (318, 70, 801), (316, 800, 70), (316, 837, 802), (287, 805, 806), (221, 803, 804), (702, 806, 803), (808, 704, 926), (704, 807, 406), (807, 1003, 992), (844, 615, 810), (844, 344, 809), (344, 154, 811), (813, 354, 111), (813, 812, 359), (812, 352, 114), (531, 111, 114), (677, 360, 63), (360, 268, 132), (854, 165, 132), (677, 131, 165), (911, 815, 904), (814, 903, 904), (77, 362, 903), (77, 911, 361), (546, 817, 117), (817, 816, 912), (546, 242, 186), (819, 364, 821), (818, 311, 364), (54, 820, 821), (481, 60, 59), (823, 612, 60), (823, 822, 283), (822, 854, 59), (461, 824, 100), (828, 827, 627), (826, 79, 627), (320, 828, 825), (254, 574, 8), (573, 830, 8), (936, 829, 830), (936, 254, 935), (693, 592, 831), (693, 277, 591), (277, 793, 186), (793, 796, 831), (109, 911, 367), (110, 833, 911), (368, 832, 833), (835, 663, 664), (533, 293, 370), (532, 130, 293), (838, 235, 130), (839, 370, 235), (841, 520, 101), (840, 971, 89), (840, 842, 101), (298, 266, 845), (266, 720, 844), (943, 843, 844), (943, 298, 634), (278, 633, 613), (583, 526, 633), (583, 213, 491), (847, 774, 333), (280, 309, 333), (490, 584, 797), (40, 147, 425), (805, 740, 848), (805, 849, 205), (849, 676, 204), (590, 848, 204), (785, 246, 66), (785, 659, 810), (659, 850, 737), (77, 904, 609), (77, 858, 903), (858, 691, 940), (851, 609, 940), (373, 925, 238), (853, 579, 852), (597, 238, 852), (207, 751, 856), (855, 375, 856), (857, 376, 851), (376, 905, 691), (905, 46, 858), (857, 77, 858), (111, 841, 842), (114, 359, 71), (354, 842, 71), (872, 253, 859), (872, 377, 329), (377, 977, 669), (860, 859, 669), (554, 379, 178), (554, 118, 380), (118, 152, 629), (378, 178, 629), (635, 381, 850), (635, 634, 267), (634, 861, 659), (862, 850, 659), (121, 229, 382), (229, 297, 863), (122, 912, 863), (73, 867, 865), (386, 864, 865), (73, 866, 812), (645, 247, 58), (645, 502, 951), (388, 952, 951), (388, 868, 58), (123, 390, 869), (878, 989, 869), (878, 41, 389), (41, 123, 1012), (978, 377, 870), (875, 874, 877), (873, 876, 129), (391, 490, 491), (265, 41, 490), (894, 878, 41), (264, 491, 878), (128, 877, 392), (394, 393, 392), (129, 617, 393), (879, 519, 99), (879, 356, 1013), (356, 73, 956), (73, 507, 99), (738, 740, 507), (880, 738, 893), (618, 806, 287), (883, 882, 806), (883, 740, 881), (740, 619, 287), (226, 193, 884), (885, 68, 876), (771, 886, 68), (771, 772, 873), (531, 396, 483), (384, 864, 396), (589, 530, 483), (321, 269, 530), (269, 680, 589), (764, 384, 589), (321, 531, 384), (887, 269, 668), (713, 680, 269), (888, 668, 666), (714, 780, 340), (713, 346, 780), (713, 948, 889), (890, 785, 139), (890, 789, 144), (57, 40, 969), (57, 650, 473), (499, 27, 473), (499, 646, 969), (892, 891, 72), (335, 507, 72), (398, 103, 950), (398, 783, 421), (783, 145, 948), (145, 1009, 950), (729, 894, 399), (374, 945, 196), (374, 195, 895), (601, 85, 100), (261, 518, 100), (517, 602, 518), (213, 278, 49), (278, 607, 897), (607, 896, 399), (901, 846, 899), (901, 401, 898), (900, 219, 898), (902, 899, 219), (140, 828, 533), (828, 320, 532), (141, 903, 532), (141, 140, 904), (463, 45, 906), (402, 905, 45), (4, 974, 905), (907, 906, 974), (700, 909, 910), (464, 656, 909), (464, 46, 908), (46, 285, 910), (106, 911, 815), (106, 903, 77), (903, 1, 814), (1, 0, 815), (403, 242, 796), (186, 912, 242), (117, 151, 143), (152, 539, 143), (912, 547, 539), (912, 117, 594), (319, 577, 914), (576, 2, 914), (65, 108, 367), (65, 915, 14), (915, 571, 368), (572, 367, 368), (183, 650, 651), (183, 185, 917), (918, 916, 917), (919, 651, 916), (921, 918, 919), (920, 185, 918), (920, 769, 183), (923, 404, 853), (922, 240, 404), (924, 925, 240), (196, 924, 69), (196, 658, 922), (36, 923, 922), (36, 195, 69), (24, 513, 563), (694, 86, 926), (86, 25, 563), (995, 998, 1003), (998, 406, 807), (406, 927, 98), (927, 995, 97), (223, 929, 408), (929, 930, 694), (930, 928, 86), (223, 407, 86), (468, 409, 169), (410, 931, 169), (465, 930, 931), (468, 932, 930), (872, 979, 412), (979, 411, 870), (872, 934, 536), (341, 138, 934), (342, 870, 138), (342, 670, 936), (935, 934, 936), (89, 531, 938), (531, 71, 937), (25, 996, 939), (704, 25, 808), (799, 5, 940), (5, 413, 903), (861, 415, 414), (861, 844, 641), (844, 344, 552), (154, 414, 552), (415, 414, 154), (811, 810, 844), (810, 415, 861), (338, 942, 944), (941, 417, 944), (416, 943, 417), (338, 767, 943), (752, 323, 773), (323, 648, 312), (648, 647, 373), (647, 752, 313), (773, 766, 767), (773, 374, 765), (374, 945, 419), (945, 313, 767), (947, 772, 919), (771, 949, 919), (946, 948, 949), (946, 947, 950), (919, 953, 772), (952, 421, 953), (952, 951, 886), (247, 772, 886), (531, 294, 955), (34, 954, 955), (326, 469, 954), (958, 751, 207), (958, 702, 220), (287, 678, 220), (746, 207, 678), (641, 245, 688), (42, 28, 426), (243, 960, 961), (42, 29, 961), (125, 962, 423), (961, 960, 423), (963, 125, 28), (425, 907, 4), (26, 29, 907), (964, 402, 29), (965, 4, 402), (966, 475, 42), (514, 967, 475), (425, 969, 970), (968, 423, 40), (968, 425, 426), (425, 514, 515), (428, 136, 514), (428, 961, 971), (961, 29, 515), (972, 769, 768), (42, 550, 798), (42, 426, 974), (627, 429, 976), (79, 320, 429), (79, 139, 2), (139, 78, 976), (326, 979, 860), (430, 977, 978), (644, 980, 327), (238, 981, 942), (981, 404, 174), (404, 431, 699), (238, 982, 699), (859, 780, 860), (780, 397, 430), (251, 342, 430), (859, 872, 342), (143, 628, 78), (539, 625, 628), (539, 3, 80), (432, 78, 80), (434, 333, 280), (606, 986, 333), (606, 211, 309), (433, 280, 309), (987, 846, 984), (309, 983, 984), (309, 986, 213), (986, 987, 985), (435, 436, 437), (664, 180, 437), (664, 663, 988), (663, 435, 553), (433, 434, 203), (606, 741, 203), (606, 211, 439), (211, 433, 438), (989, 991, 349), (440, 990, 991), (440, 394, 393), (394, 1010, 349), (369, 443, 442), (317, 444, 443), (318, 445, 444), (318, 835, 442), (442, 443, 211), (443, 444, 56), (444, 445, 727), (442, 606, 727), (993, 449, 448), (993, 741, 835), (741, 311, 369), (994, 448, 369), (629, 449, 448), (629, 54, 835), (54, 180, 369), (180, 437, 448), (997, 996, 318), (996, 995, 450), (995, 992, 451), (997, 317, 451), (19, 315, 1000), (640, 999, 992), (19, 996, 999), (1003, 97, 19), (97, 1002, 1005), (1001, 1004, 1005), (1003, 315, 1004), (56, 727, 102), (454, 224, 102), (454, 455, 875), (455, 56, 349), (318, 317, 1008), (317, 451, 456), (451, 450, 457), (318, 1009, 457), (1008, 56, 727), (1007, 455, 56), (1006, 454, 455), (1006, 1009, 727), (605, 671, 1010), (894, 496, 1010), (461, 518, 100), (770, 462, 193), (255, 226, 193), (908, 770, 619), (280, 279, 371), (159, 302, 735), (716, 324, 363), (759, 171, 762), (180, 54, 818), (978, 377, 411), (329, 775, 670), (150, 810, 811)])
me_cube.materials.append(mat_material_001)
me_cube.use_remesh_preserve_volume = False
me_cube.use_remesh_preserve_attributes = False
me_cube.use_mirror_vertex_groups = False
me_cube.update()

# ---- objects
ob_cube_001 = bpy.data.objects.new('Cube.001', me_cube)
ob_sun = bpy.data.objects.new('Sun', light_sun_001)
ob_camera = bpy.data.objects.new('Camera', cam_camera)

# ---- transforms, parenting, visibility, modifiers, constraints
ob_cube_001.location = (0.0, 0.0, 0.0)
ob_cube_001.rotation_euler = (1.571, -0.0, 0.0)
ob_cube_001.lineart.crease_threshold = 0.0
_m = ob_cube_001.modifiers.new('Auto Smooth', 'NODES')
_m.node_group = ng_auto_smooth
_gi = [s.identifier for s in ng_auto_smooth.interface.items_tree if s.item_type == 'SOCKET' and s.in_out == 'INPUT']
_m[_gi[1]] = 0.5236  # Angle
ob_sun.location = (6.466, -0.3725, 4.489)
ob_sun.lineart.crease_threshold = 0.0
ob_camera.location = (4.829, -6.5, 2.981)
ob_camera.rotation_euler = (1.221, 0.0007395, 0.6387)
ob_camera.lock_rotations_4d = False
ob_camera.empty_display_type = 'ARROWS'
ob_camera.color = (0.0, 0.0, 0.0, 0.0)
ob_camera.display_type = 'WIRE'
ob_camera.lineart.crease_threshold = 0.0

# ---- collection membership
col_collection_1.objects.link(ob_cube_001)
col_collection_1.objects.link(ob_sun)
col_collection_1.objects.link(ob_camera)

# ---- scene / render settings (as saved in the file)
scene.camera = ob_camera
scene.frame_start = 1; scene.frame_end = 250; scene.frame_set(1)
scene.render.engine = 'CYCLES'
scene.render.resolution_percentage = 50
scene.render.dither_intensity = 0.0
scene.cycles.use_denoising = False
scene.cycles.samples = 128
scene.cycles.sampling_pattern = 'TABULATED_SOBOL'
scene.cycles.light_sampling_threshold = 0.0
scene.cycles.use_adaptive_sampling = False
scene.cycles.use_light_tree = False
scene.cycles.blur_glossy = 0.0
scene.cycles.sample_clamp_indirect = 0.0
scene.view_settings.view_transform = 'Standard'
bpy.context.view_layer.update()
